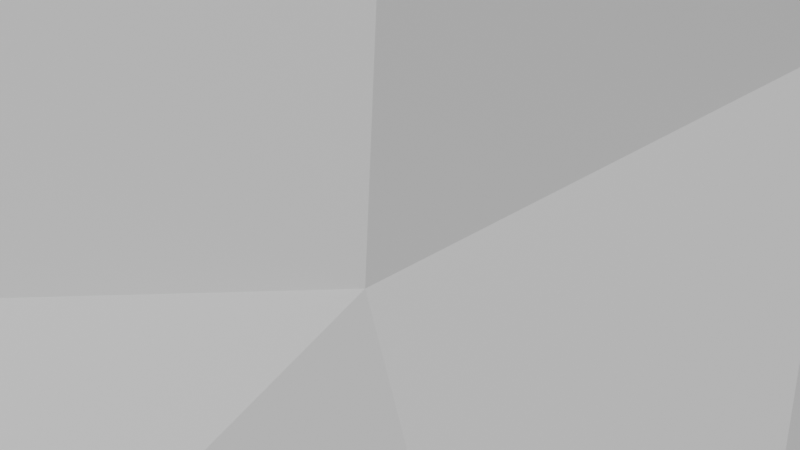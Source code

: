 # Source: mano_part_annotation_2024Nov.blend  (saved by Blender 4.3.34; exported with 4.5.12 LTS)
import bpy
from mathutils import Matrix  # noqa: F401  (used for matrix-valued properties, if any)

bpy.ops.wm.read_factory_settings(use_empty=True)
scene = bpy.context.scene
scene.name = 'Scene'

# ---- collections
col_collection = bpy.data.collections.new('Collection'); scene.collection.children.link(col_collection)

# ---- materials (node trees are filled in below, after node groups)
mat_material_001 = bpy.data.materials.new('Material.001')

# ---- material node trees
mat_material_001.use_nodes = True; mat_material_001.node_tree.nodes.clear()
_N = mat_material_001.node_tree.nodes; _L = mat_material_001.node_tree.links
n0 = _N.new('ShaderNodeBsdfPrincipled'); n0.name = 'Principled BSDF'; n0.location = (10, 300)
n1 = _N.new('ShaderNodeOutputMaterial'); n1.name = 'Material Output'; n1.location = (300, 300)
_L.new(n0.outputs[0], n1.inputs[0])
n1.is_active_output = True

# ---- world
world_world = bpy.data.worlds.new('World'); scene.world = world_world
world_world.use_nodes = True; world_world.node_tree.nodes.clear()
_N = world_world.node_tree.nodes; _L = world_world.node_tree.links
n0 = _N.new('ShaderNodeOutputWorld'); n0.name = 'World Output'; n0.location = (300, 300)
n1 = _N.new('ShaderNodeBackground'); n1.name = 'Background'; n1.location = (10, 300)
n1.inputs[0].default_value = (0.05088, 0.05088, 0.05088, 1.0)
_L.new(n1.outputs[0], n0.inputs[0])
n0.is_active_output = True
world_world.color = (0.05088, 0.05088, 0.05088)
world_world.sun_shadow_jitter_overblur = 0.0

# ---- cameras
cam_camera = bpy.data.cameras.new('Camera')
cam_camera.clip_end = 100.0
cam_camera.ortho_scale = 7.314

# ---- meshes
me_color_left = bpy.data.meshes.new('color-left')
me_color_left.from_pydata([(-45.7, 12.75, -22.74), (-56.33, 16.97, -23.49), (-49.91, 19.95, -33.66), (-40.08, 15.97, -31.23), (-72.46, 22.9, -40.18), (-80.57, 17.16, -46.79), (-66.96, 17.35, -55.58), (-61.84, 22.76, -49.11), (-34.96, 14.84, -39.0), (-44.09, 20.23, -41.11), (-34.25, 7.481, -44.07), (-26.87, 0.5437, -41.77), (-27.43, 8.016, -38.16), (-19.95, -2.757, -39.78), (-33.45, -9.172, -41.45), (-21.17, -11.48, -35.7), (-41.21, -21.63, -17.71), (-44.91, -22.43, -5.195), (-29.02, -21.05, -3.459), (-26.71, -19.64, -16.52), (-39.73, -17.35, 13.69), (-32.82, -19.65, 4.583), (-48.84, -22.13, 2.819), (-54.16, -19.86, 11.27), (-54.47, 8.317, -8.87), (-65.06, 10.42, -7.861), (-62.03, 12.37, -12.97), (-52.14, 9.499, -13.86), (-40.47, -0.1635, -54.79), (-45.08, -4.54, -50.59), (-37.99, -0.8821, -47.38), (-37.59, 4.547, -52.7), (-91.77, 16.55, 0.3332), (-103.6, 10.65, -2.027), (-102.9, 10.18, -7.867), (-92.04, 15.41, -4.301), (-96.36, 12.87, -31.31), (-102.4, 7.51, -26.17), (-106.9, -2.052, -35.59), (-99.02, -0.4905, -39.6), (-89.1, 16.01, -39.14), (-92.35, 4.735, -45.18), (-82.76, 6.482, -50.98), (-69.11, 8.737, -58.89), (-105.2, 8.832, 10.64), (-96.87, 13.35, 14.14), (30.2, 1.801, -35.13), (31.12, 3.439, -29.67), (25.95, 3.625, -29.65), (25.88, 1.794, -34.99), (-98.57, -5.417, 23.32), (-97.12, -15.43, 22.5), (-104.3, -14.27, 22.7), (-105.9, -5.014, 21.57), (-88.86, -5.748, 25.43), (-87.08, -16.32, 21.67), (31.36, -10.81, -36.1), (31.16, -6.343, -38.55), (26.53, -7.724, -38.48), (26.59, -12.11, -35.58), (-30.99, 11.78, -31.56), (-36.08, 11.54, -23.11), (-11.42, 9.217, -28.62), (-22.25, 9.43, -25.27), (-22.12, 8.697, -32.61), (-13.51, 7.02, -34.6), (-32.19, 7.348, -3.686), (-43.95, 7.084, -4.987), (-40.87, 7.331, -10.8), (-27.8, 8.249, -11.09), (-48.22, 9.901, 8.218), (-36.23, 9.593, 8.444), (-39.87, 11.41, 15.91), (-47.9, 12.15, 14.39), (-14.5, 7.646, 6.074), (-5.93, 4.841, 6.358), (-6.855, 3.626, 9.492), (-15.85, 7.095, 9.475), (-111.4, -14.24, 22.43), (-112.6, -5.063, 19.03), (-49.47, -9.558, 30.75), (-55.48, -1.697, 35.66), (-44.63, 0.5407, 39.33), (-41.34, -8.161, 33.16), (-93.95, -23.13, 16.21), (-101.5, -23.03, 18.51), (32.06, -13.4, -30.59), (27.32, -14.18, -29.93), (-81.05, -4.716, -48.77), (-67.57, -0.5388, -57.35), (-91.24, -7.888, -42.72), (-98.37, -11.24, -38.32), (-106.0, -13.51, -37.21), (-18.73, 9.662, -19.08), (-42.5, 9.3, -16.35), (-56.28, 8.364, -4.217), (-61.09, 16.44, 24.95), (-71.68, 16.72, 23.21), (-65.96, 16.76, 14.34), (-57.84, 15.82, 17.77), (-55.92, 8.017, 36.67), (-52.76, 13.86, 32.44), (-43.24, 13.98, 34.23), (-45.71, 9.1, 38.85), (-45.22, -2.942, -60.07), (-52.15, -6.981, -53.12), (-99.31, 4.735, 20.44), (-106.0, 3.847, 16.6), (-113.6, 1.138, 14.39), (-78.44, 14.65, -5.013), (-92.29, 14.91, -7.654), (-91.2, 15.85, -12.45), (-77.3, 14.77, -7.87), (-68.51, 21.9, -25.21), (-82.36, 21.11, -27.83), (-60.2, 24.31, -36.49), (-103.7, 9.319, -16.04), (-112.7, 8.086, -9.827), (-112.3, 6.351, -18.62), (-113.7, 7.338, -0.05164), (-114.0, 5.207, 8.655), (-109.3, -25.84, 20.11), (-110.8, 2.987, -26.4), (-53.54, 21.38, -54.01), (-46.52, 19.81, -58.64), (-41.14, 17.33, -53.46), (-46.98, 19.72, -48.42), (-11.38, -6.146, -38.49), (-11.81, 1.877, -38.41), (-21.72, 4.42, -39.11), (-82.2, 17.59, 6.703), (-86.99, 15.15, 18.09), (-7.482, 8.489, -22.88), (21.82, -12.74, -34.92), (21.58, -8.215, -38.26), (3.579, -7.604, -37.78), (4.749, -13.05, -34.12), (1.882, 1.754, -18.83), (-1.087, 6.104, -23.15), (2.497, 4.276, -23.07), (6.164, 1.356, -18.73), (-12.71, 5.357, 16.64), (-20.04, 8.213, 16.8), (-12.01, -15.05, -14.17), (-14.1, -17.49, -26.96), (-24.57, -17.78, -27.2), (-35.3, 8.168, 3.056), (-24.66, 8.559, 5.118), (-25.8, 8.817, 9.107), (-15.15, 8.844, -15.6), (-5.996, 7.169, -17.1), (-10.29, 7.039, -12.25), (-18.38, 8.102, -10.8), (-67.66, -4.444, 32.73), (-68.49, 7.009, 34.22), (30.48, -1.761, -38.25), (26.0, -2.428, -38.22), (-46.77, 7.858, 1.642), (-38.28, -18.16, -27.3), (-58.14, 9.11, 0.8736), (-24.12, -8.752, 25.1), (-22.9, -2.983, 28.27), (-16.4, -3.087, 27.23), (-16.25, -8.784, 26.57), (21.79, -0.9345, -19.12), (21.88, 3.36, -22.87), (26.62, 2.425, -23.51), (26.9, -1.877, -19.76), (-3.069, 6.678, -28.7), (-5.103, 4.915, -34.66), (1.939, 3.715, -33.92), (2.555, 4.762, -28.16), (-3.914, -0.9337, -37.99), (2.306, -1.411, -37.67), (21.74, -7.554, -18.92), (21.72, -13.99, -23.13), (6.594, -13.2, -21.12), (8.632, -5.883, -18.32), (-68.4, -23.09, 8.812), (-72.2, -19.19, 18.51), (-58.16, -15.88, 21.18), (-44.97, -13.31, 24.22), (-32.43, -9.508, 26.0), (-28.03, -16.07, 16.82), (-62.17, -12.62, 27.36), (-2.286, -6.7, -13.49), (-4.561, -12.76, -19.23), (-6.118, -12.45, -13.11), (-59.73, 11.88, 7.582), (21.04, -2.786, -38.4), (-94.54, -27.21, -25.73), (-94.53, -31.04, -13.5), (-86.09, -29.03, -15.05), (-85.99, -24.23, -27.99), (21.09, 4.99, -29.36), (20.92, 2.842, -35.39), (-20.46, 8.36, 23.52), (-14.42, 5.254, 22.35), (-13.93, 3.294, 25.56), (-19.27, 7.025, 29.11), (-75.46, -16.61, 22.7), (-38.24, 1.261, 41.68), (-35.76, -6.681, 36.51), (-84.54, -22.1, 15.71), (-81.34, -26.11, 7.385), (-90.85, -28.09, 6.914), (-16.58, -16.29, 6.246), (-63.69, -24.73, 1.707), (-77.87, -27.12, 0.6148), (-89.08, -29.53, -0.2802), (-97.15, -31.72, -0.1424), (-98.3, -29.72, 7.709), (22.24, -14.71, -28.79), (27.51, -13.66, -23.43), (-106.6, -33.08, 9.189), (-105.1, -34.55, 0.1342), (-74.7, -27.46, -8.037), (-71.25, -26.41, -17.99), (-61.1, -24.91, -6.573), (-56.47, -23.84, -16.66), (-17.69, -20.33, -3.228), (42.97, -8.11, -21.79), (32.57, -7.98, -20.28), (32.2, -2.168, -20.19), (43.18, -4.065, -20.65), (27.08, -7.954, -19.49), (32.12, -12.52, -24.09), (-53.68, -19.2, -28.53), (-2.374, 3.464, -12.72), (-70.37, -19.53, -31.27), (-46.87, -13.43, -41.92), (-59.8, -12.41, -43.67), (-87.27, -18.61, -36.67), (-75.94, -13.53, -43.93), (-103.4, -22.61, -33.12), (-94.98, -21.04, -34.04), (-66.11, -8.47, -51.34), (41.49, 2.405, -32.8), (41.54, 3.307, -27.39), (-102.5, -29.59, -25.06), (-52.55, 22.71, -43.89), (-69.98, 13.79, 4.289), (-68.24, 11.67, -0.4947), (-77.86, 16.33, 21.45), (-73.14, 17.04, 10.83), (41.4, -0.9934, -36.71), (-2.141, -0.4413, 7.585), (-5.152, -1.766, 8.514), (-58.97, 17.88, -60.16), (-52.12, 17.61, -63.5), (-52.18, 5.012, -67.54), (-53.52, 12.0, -67.34), (-61.15, 10.4, -63.54), (-59.92, 2.717, -62.89), (-78.96, 14.92, -2.638), (-79.54, 15.73, 1.039), (-78.98, -5.011, 29.17), (-79.15, 6.462, 30.3), (-3.701, -7.414, -37.37), (-11.41, -13.14, -34.22), (-3.267, -13.08, -33.31), (4.234, -15.45, -27.69), (0.8155, -1.751, -13.08), (1.379, -4.564, -17.73), (-86.74, 18.68, -19.21), (-73.92, 17.41, -14.48), (-41.07, 16.27, -46.43), (-37.3, 11.8, -51.02), (-22.85, 7.952, -3.911), (-6.597, -14.94, 5.201), (-7.102, -19.12, -2.686), (-13.1, 7.087, -3.687), (42.3, -9.22, -35.61), (41.91, -4.63, -37.5), (-3.901, -15.75, -27.05), (-28.77, 11.1, 16.69), (-13.0, -12.88, 10.07), (-3.773, -8.333, 8.238), (-39.51, 9.405, 40.23), (-103.2, -33.06, -13.1), (32.23, 2.324, -23.41), (41.76, 1.735, -22.82), (42.21, -11.28, -24.62), (41.57, -12.44, -30.35), (-88.52, 6.377, 24.99), (-66.64, 10.6, -3.606), (-58.33, -5.204, -57.71), (-49.33, -0.8895, -64.19), (-6.126, 5.437, -3.316), (-29.51, -6.41, 30.55), (-19.74, -15.01, 19.46), (-12.86, -14.91, 21.53), (-8.299, -14.15, 15.64), (-4.125, -8.972, 11.55), (46.95, -10.44, -24.45), (46.29, -11.73, -30.09), (47.39, -8.959, -35.5), (47.15, -4.789, -37.31), (45.61, -0.725, -36.15), (48.19, -7.514, -21.54), (48.58, -3.863, -20.78), (45.87, 1.469, -22.73), (53.01, -6.509, -21.45), (55.27, -9.857, -24.77), (61.17, -5.858, -36.13), (56.09, -8.462, -35.27), (58.31, -9.043, -33.91), (63.0, -7.594, -34.01), (67.99, -7.06, -32.95), (66.61, -4.87, -35.47), (56.05, -10.42, -30.22), (62.4, -8.827, -29.67), (62.12, -8.31, -25.49), (67.55, -7.842, -25.3), (68.04, -8.499, -29.05), (57.85, -9.702, -26.23), (53.95, -10.99, -30.15), (70.52, -4.612, -33.02), (70.66, -6.901, -31.85), (70.88, -7.543, -28.56), (72.74, -5.078, -28.47), (52.12, -4.268, -37.42), (60.53, -3.381, -36.83), (65.93, -1.795, -34.72), (69.9, -1.875, -32.32), (60.67, 0.2325, -34.8), (65.22, 0.4478, -32.91), (68.5, 0.5476, -30.47), (60.72, 2.762, -31.35), (64.89, 2.091, -30.21), (48.6, 2.253, -32.87), (48.97, -0.4043, -36.27), (67.45, 2.048, -29.35), (72.39, -2.952, -27.66), (60.16, -6.946, -22.67), (66.92, -5.448, -23.12), (59.66, -4.955, -21.47), (66.41, -3.61, -21.59), (71.24, -5.439, -23.86), (70.31, -7.115, -25.66), (44.31, 2.242, -32.26), (44.63, 3.057, -26.58), (48.43, 3.267, -26.82), (60.44, 3.588, -26.69), (49.76, 1.816, -22.84), (53.25, -2.875, -20.78), (60.23, -2.105, -21.07), (60.24, 1.099, -22.27), (65.45, -1.162, -21.76), (64.83, 0.8592, -23.26), (64.93, 2.675, -26.61), (69.07, -0.6173, -23.55), (70.54, -3.267, -23.27), (70.37, -0.2235, -27.05), (67.62, 0.742, -24.01), (68.03, 1.185, -26.93), (34.86, 0.07296, -1.237), (34.21, 1.106, 4.953), (28.83, 0.5288, 3.132), (30.0, -0.4799, -2.036), (34.98, -13.57, -3.493), (35.42, -7.811, -5.474), (31.1, -9.041, -6.487), (30.28, -14.68, -3.123), (33.93, -16.28, 2.385), (28.63, -16.62, 2.668), (25.49, -15.76, -3.979), (25.68, -9.366, -7.222), (4.387, -8.503, -10.32), (4.624, -15.42, -7.572), (1.472, 2.9, 3.463), (2.677, -0.1956, 5.645), (35.36, -2.888, -4.108), (30.87, -3.964, -5.224), (22.9, -1.039, 10.41), (23.36, 2.393, 6.201), (28.68, 0.4153, 8.03), (28.44, -3.592, 11.73), (2.251, 0.1544, -8.346), (0.8849, 2.378, -2.479), (3.791, -3.369, -9.922), (22.81, -7.392, 12.21), (23.01, -14.0, 10.4), (3.759, -15.08, 6.763), (4.021, -8.462, 8.763), (25.72, -3.624, -6.982), (24.2, 2.741, 0.7659), (25.03, 1.101, -3.945), (23.92, -17.14, 2.987), (28.59, -14.34, 10.13), (46.07, -9.635, 13.2), (33.75, -9.438, 12.99), (34.1, -4.321, 12.57), (47.15, -4.837, 14.05), (28.55, -9.169, 12.87), (33.41, -14.26, 9.475), (50.29, 1.15, 2.577), (49.83, 1.8, 8.594), (50.45, -1.617, -0.9316), (4.006, -18.34, -0.3549), (47.25, -11.34, -1.61), (49.27, -5.271, -2.701), (34.1, -0.09514, 9.936), (48.91, -0.674, 12.61), (45.6, -13.17, 10.33), (44.97, -14.92, 3.646), (50.95, -12.51, 10.43), (50.9, -13.89, 4.359), (53.17, -10.44, -1.118), (54.46, -4.943, -1.824), (54.68, -1.402, -0.0499), (51.62, -9.543, 13.36), (52.72, -5.087, 14.65), (52.43, -0.5377, 12.57), (58.48, -8.513, 14.75), (59.47, -11.69, 11.93), (74.01, -7.246, 2.837), (68.31, -8.072, 1.469), (68.51, -10.06, 3.197), (73.77, -9.533, 4.517), (62.66, -10.66, 0.8919), (64.2, -11.37, 2.914), (62.07, -12.61, 6.714), (67.73, -11.29, 7.772), (66.09, -10.74, 12.3), (71.58, -10.96, 13.63), (73.45, -11.75, 9.156), (62.49, -12.09, 10.49), (76.85, -9.437, 6.339), (78.3, -7.253, 6.428), (59.33, -13.18, 5.796), (59.22, -5.777, -1.286), (68.3, -5.034, 1.042), (74.4, -4.075, 3.487), (78.47, -4.684, 8.107), (68.41, -1.439, 3.135), (74.19, -1.624, 5.557), (77.21, -2.643, 9.501), (68.01, 1.393, 6.836), (73.52, 0.4466, 9.159), (56.87, 1.43, 3.972), (58.03, -1.25, 0.2014), (75.61, -0.9974, 10.28), (78.77, -9.361, 10.85), (78.99, -6.147, 12.04), (77.42, -10.51, 10.19), (65.52, -9.857, 14.12), (71.67, -9.338, 15.26), (65.26, -7.787, 15.93), (72.15, -7.392, 16.65), (76.28, -9.321, 14.96), (76.09, -10.51, 13.64), (53.68, 0.8914, 3.53), (52.75, 1.348, 8.914), (55.6, 1.889, 9.341), (66.75, 1.445, 11.77), (55.31, -0.4647, 13.4), (57.65, -5.058, 15.49), (64.85, -5.059, 16.55), (65.71, -1.358, 15.44), (71.78, -5.387, 17.6), (70.61, -2.508, 16.38), (72.08, 0.4118, 12.89), (76.25, -5.425, 16.49), (76.61, -7.748, 15.82), (77.97, -4.159, 12.6), (74.43, -3.003, 16.03), (75.8, -1.706, 12.91), (21.35, 0.6053, 21.08), (19.21, 3.469, 25.52), (14.77, 3.53, 23.88), (17.15, 0.4865, 19.57), (20.75, -12.23, 23.59), (22.3, -8.559, 20.59), (18.5, -8.916, 19.03), (15.92, -12.91, 21.87), (20.26, -12.92, 29.14), (13.58, -13.68, 27.24), (11.08, -14.13, 20.56), (14.37, -9.494, 17.79), (-0.1496, -9.164, 13.25), (-2.105, -14.64, 17.11), (22.18, -3.801, 19.99), (18.69, -4.004, 18.47), (8.076, 2.537, 30.91), (9.298, 4.647, 26.74), (13.13, 3.572, 29.05), (12.32, 1.281, 32.64), (-3.615, 1.429, 12.42), (-7.464, 3.116, 17.21), (-0.3266, -3.049, 11.94), (7.365, -3.328, 33.73), (6.646, -10.41, 32.41), (-7.224, -9.717, 28.87), (-8.174, -3.595, 28.43), (15.17, -4.324, 16.88), (10.9, 4.158, 21.8), (13.85, 0.9802, 17.81), (8.385, -14.16, 26.16), (12.25, -10.12, 33.18), (32.6, -4.782, 39.81), (16.4, -4.211, 36.26), (17.1, 1.218, 34.07), (33.06, -0.452, 39.49), (12.27, -3.855, 35.28), (17.53, -9.959, 34.46), (36.78, 1.733, 26.86), (34.75, 3.962, 31.35), (36.06, -2.119, 24.95), (-5.106, -15.47, 23.58), (-9.046, 1.964, 24.32), (35.64, -9.112, 27.23), (36.08, -5.465, 25.06), (17.61, 3.483, 30.55), (33.63, 3.053, 36.59), (32.33, -8.911, 37.5), (33.26, -11.44, 32.12), (36.84, -7.903, 39.02), (37.69, -10.23, 33.57), (40.28, -8.608, 28.7), (40.78, -4.96, 26.66), (40.73, -1.53, 26.57), (37.46, -4.074, 41.36), (38.05, -0.294, 40.94), (36.36, 2.976, 37.06), (41.79, -3.315, 42.65), (43.74, -7.881, 40.8), (58.79, -6.147, 33.88), (53.35, -6.493, 32.13), (53.2, -7.11, 33.21), (58.62, -7.335, 35.16), (47.02, -8.542, 31.38), (48.48, -8.681, 32.82), (46.54, -9.402, 36.06), (52.55, -8.894, 38.15), (50.13, -5.961, 42.75), (55.15, -5.987, 43.67), (57.73, -8.894, 39.66), (45.86, -8.019, 40.16), (61.16, -7.195, 37.11), (62.48, -6.759, 35.79), (44.21, -9.76, 35.55), (46.23, -5.163, 28.08), (53.52, -4.138, 30.44), (59.21, -3.509, 32.05), (62.26, -3.113, 35.17), (52.96, -0.3725, 30.76), (58.19, -0.5182, 32.69), (61.01, -0.2566, 35.45), (52.03, 2.323, 32.36), (56.8, 1.943, 34.34), (42.21, 1.895, 29.11), (44.43, -1.419, 27.62), (59.46, 1.303, 36.12), (62.34, -6.664, 40.56), (62.49, -2.427, 40.67), (60.8, -7.343, 40.2), (48.96, -4.884, 43.73), (55.33, -4.243, 45.33), (48.21, -2.201, 44.15), (54.73, -1.528, 45.62), (59.37, -5.119, 44.52), (58.96, -5.983, 43.72), (39.17, 1.811, 28.3), (37.37, 3.774, 32.47), (40.48, 3.915, 33.04), (51.03, 4.21, 36.3), (39.41, 3.326, 37.59), (42.34, 0.1535, 42.01), (48.54, 0.7427, 42.95), (49.75, 3.226, 40.51), (54.45, 0.9227, 44.33), (53.97, 2.396, 41.94), (55.79, 3.771, 37.73), (58.33, 0.2083, 43.29), (59.16, -2.303, 44.69), (61.15, 0.3589, 39.81), (57.36, 1.961, 41.71), (59.35, 2.055, 38.99), (-9.2, 3.597, 21.21), (-1.191, 5.035, 48.08), (-2.603, 8.064, 50.39), (-6.312, 8.388, 48.87), (-5.124, 5.968, 45.81), (-4.971, -5.095, 51.22), (-2.141, -2.38, 48.67), (-5.865, -2.549, 46.04), (-8.662, -5.299, 48.61), (-7.893, -4.634, 55.34), (-11.62, -4.482, 53.05), (-11.27, -5.801, 46.81), (-8.903, -2.65, 43.83), (-20.57, -2.787, 33.79), (-24.28, -6.161, 36.33), (-34.15, 8.392, 41.63), (-31.81, 11.82, 37.31), (-25.38, 10.1, 41.36), (-28.2, 8.209, 44.47), (-1.063, 1.276, 47.67), (-4.416, 1.991, 44.88), (-15.83, 8.677, 53.43), (-12.8, 10.33, 50.21), (-8.533, 9.99, 51.92), (-11.03, 9.073, 55.76), (-27.44, 11.29, 33.76), (-24.54, 9.819, 30.52), (-20.91, 8.232, 33.29), (-22.11, 9.807, 37.88), (-18.15, 3.914, 31.7), (-17.17, 5.196, 55.33), (-17.33, -0.6621, 55.17), (-31.64, -0.4493, 46.14), (-31.13, 4.346, 45.56), (-7.261, 1.764, 42.75), (-9.867, 9.269, 47.04), (-8.06, 6.609, 44.04), (-14.68, -5.344, 51.63), (-13.42, -0.1779, 57.13), (-1.507, 5.297, 64.39), (-9.581, 5.54, 59.76), (-7.228, 9.115, 57.46), (-0.1546, 7.729, 63.02), (-13.16, 5.379, 57.66), (-9.602, -0.2005, 59.37), (6.426, 4.92, 53.22), (4.005, 8.32, 56.3), (6.522, 1.713, 52.62), (-28.32, -6.429, 41.89), (3.551, -4.038, 56.27), (6.143, -1.54, 53.73), (-4.565, 9.502, 53.67), (1.719, 9.009, 60.0), (-1.733, 0.879, 64.1), (-0.1482, -3.828, 60.6), (2.408, 0.9303, 66.15), (3.898, -3.395, 62.15), (8.071, -3.074, 57.62), (9.072, -0.5178, 55.08), (9.302, 2.534, 54.11), (2.307, 5.392, 66.41), (3.11, 7.908, 64.72), (4.122, 9.285, 61.32), (6.277, 5.62, 68.31), (8.445, 1.317, 68.31), (21.18, 2.567, 63.82), (17.91, 1.448, 61.72), (17.46, 0.9448, 62.73), (21.1, 1.667, 64.49), (13.31, -1.032, 60.41), (13.78, -0.812, 62.02), (11.03, -1.1, 64.32), (15.57, 0.1159, 66.55), (13.51, 3.183, 70.45), (17.37, 3.742, 71.79), (18.81, 0.7051, 68.41), (10.4, 0.7055, 68.1), (22.89, 1.697, 66.56), (24.06, 2.417, 66.38), (9.45, -2.114, 63.74), (13.23, 1.174, 56.91), (18.99, 3.226, 60.33), (22.85, 4.134, 63.39), (24.53, 4.624, 66.7), (17.98, 5.436, 59.35), (22.73, 6.428, 62.9), (24.2, 6.931, 66.17), (16.45, 8.423, 59.59), (21.1, 8.557, 63.18), (10.45, 7.288, 56.13), (12.3, 4.171, 55.82), (22.8, 8.052, 65.81), (23.09, 2.638, 70.17), (23.69, 5.529, 69.79), (21.9, 1.628, 70.13), (12.74, 4.295, 70.93), (17.45, 5.204, 72.55), (12.0, 6.775, 70.78), (17.59, 7.369, 72.16), (20.93, 4.563, 72.43), (20.07, 3.074, 71.71), (8.668, 6.298, 54.95), (6.147, 8.495, 57.44), (8.049, 9.416, 58.9), (14.24, 10.63, 62.0), (6.151, 9.888, 62.89), (5.705, 8.155, 66.37), (12.0, 9.002, 69.11), (12.72, 10.73, 66.23), (18.05, 9.093, 70.82), (18.24, 10.55, 68.1), (19.34, 10.5, 65.07), (21.68, 8.008, 70.34), (21.7, 6.638, 71.68), (23.24, 7.373, 68.83), (21.31, 9.191, 68.78), (22.05, 8.891, 67.38), (-33.76, 4.986, 43.63), (-34.63, 2.15, -67.19), (-31.27, 3.889, -62.87), (-32.79, 19.99, -63.23), (-29.06, 14.8, -60.51), (-37.08, 21.44, -68.18), (-42.8, 14.39, -74.21), (-41.31, 18.94, -71.43), (-28.56, 8.828, -60.36), (-38.9, 2.719, -71.53), (-42.69, 7.716, -74.63), (-32.16, 3.386, -75.51), (-35.99, 8.767, -78.91), (-36.25, 15.6, -79.33), (-35.29, 20.86, -75.61), (-32.83, 23.21, -71.99), (-28.52, 3.4, -69.91), (-25.69, 5.539, -65.51), (-24.7, 11.26, -62.4), (-20.75, 5.358, -72.16), (-16.52, 8.067, -81.2), (-12.04, 23.27, -91.84), (-17.74, 22.82, -88.14), (-16.87, 20.08, -89.06), (-12.15, 20.66, -92.86), (-21.88, 19.67, -86.38), (-19.88, 18.2, -86.93), (-19.15, 13.22, -85.25), (-14.88, 13.86, -88.59), (-15.72, 9.917, -83.14), (-11.91, 10.18, -84.36), (-10.48, 14.34, -91.86), (-9.154, 19.07, -95.11), (-6.526, 15.12, -94.38), (-7.266, 21.7, -94.07), (-20.73, 12.05, -85.88), (-26.61, 23.08, -81.67), (-18.68, 25.3, -85.15), (-11.41, 25.57, -88.67), (-5.954, 23.25, -91.35), (-17.61, 26.74, -80.74), (-10.71, 25.83, -84.05), (-5.724, 23.18, -86.05), (-15.54, 25.55, -76.27), (-9.549, 24.18, -80.45), (-26.4, 23.13, -68.91), (-27.96, 25.04, -75.3), (-6.405, 22.49, -83.19), (-3.716, 16.36, -94.1), (-2.231, 18.1, -90.91), (-11.03, 8.582, -81.25), (-7.723, 10.13, -87.74), (-6.116, 9.918, -84.82), (-10.9, 8.524, -77.03), (-5.051, 10.63, -82.04), (-3.244, 11.93, -89.52), (-5.848, 11.67, -91.16), (-29.99, 21.91, -66.54), (-27.23, 17.07, -62.84), (-23.8, 18.08, -64.94), (-13.37, 20.72, -71.93), (-20.58, 12.58, -64.43), (-19.69, 7.449, -67.85), (-10.45, 10.54, -73.65), (-11.31, 14.86, -71.32), (-5.05, 13.31, -79.32), (-5.999, 16.03, -78.01), (-7.473, 20.8, -78.38), (-2.785, 15.66, -83.58), (-2.138, 13.25, -86.5), (-2.908, 19.33, -86.13), (-4.263, 17.1, -81.45), (-4.733, 19.93, -82.69), (-37.62, 13.52, 35.16), (-33.94, 13.92, 29.81), (-41.15, 14.94, 29.34), (-50.96, 15.76, 27.26), (-61.3, 14.09, 30.41), (-49.0, 14.69, 20.86), (-39.07, 13.89, 23.47), (-28.88, 11.74, 24.55), (-55.42, 12.86, 12.74)], [], [(3, 2, 0), (0, 2, 1), (4, 7, 5), (5, 7, 6), (8, 9, 3), (3, 9, 2), (8, 12, 10), (10, 12, 11), (13, 15, 11), (11, 15, 14), (19, 18, 16), (16, 18, 17), (23, 22, 20), (20, 22, 21), (27, 26, 24), (24, 26, 25), (31, 30, 28), (28, 30, 29), (32, 35, 33), (33, 35, 34), (36, 39, 37), (37, 39, 38), (40, 5, 41), (41, 5, 42), (5, 6, 42), (42, 6, 43), (44, 45, 33), (33, 45, 32), (49, 48, 46), (46, 48, 47), (53, 52, 50), (50, 52, 51), (50, 51, 54), (54, 51, 55), (59, 58, 56), (56, 58, 57), (0, 61, 3), (3, 61, 60), (65, 64, 62), (62, 64, 63), (69, 68, 66), (66, 68, 67), (73, 72, 70), (70, 72, 71), (77, 76, 74), (74, 76, 75), (79, 78, 53), (53, 78, 52), (83, 82, 80), (80, 82, 81), (84, 51, 85), (85, 51, 52), (87, 59, 86), (86, 59, 56), (43, 89, 42), (42, 89, 88), (90, 41, 88), (88, 41, 42), (92, 38, 91), (91, 38, 39), (68, 69, 63), (63, 69, 93), (3, 60, 8), (8, 60, 12), (24, 68, 27), (27, 68, 94), (68, 24, 67), (67, 24, 95), (99, 98, 96), (96, 98, 97), (100, 103, 101), (101, 103, 102), (28, 29, 104), (104, 29, 105), (107, 53, 106), (106, 53, 50), (108, 79, 107), (107, 79, 53), (112, 111, 109), (109, 111, 110), (115, 4, 113), (113, 4, 114), (114, 4, 40), (40, 4, 5), (35, 110, 34), (34, 110, 116), (34, 116, 117), (117, 116, 118), (33, 34, 119), (119, 34, 117), (33, 119, 44), (44, 119, 120), (126, 125, 123), (123, 125, 124), (129, 128, 13), (13, 128, 127), (131, 130, 45), (45, 130, 32), (63, 93, 62), (62, 93, 132), (133, 136, 134), (134, 136, 135), (140, 139, 137), (137, 139, 138), (142, 141, 77), (77, 141, 76), (143, 19, 144), (144, 19, 145), (71, 148, 146), (146, 148, 147), (152, 151, 149), (149, 151, 150), (103, 100, 82), (82, 100, 81), (100, 154, 81), (81, 154, 153), (58, 156, 57), (57, 156, 155), (66, 67, 146), (146, 67, 157), (158, 14, 145), (145, 14, 15), (159, 157, 95), (95, 157, 67), (64, 65, 129), (129, 65, 128), (163, 162, 160), (160, 162, 161), (167, 166, 164), (164, 166, 165), (171, 170, 168), (168, 170, 169), (169, 170, 172), (172, 170, 173), (177, 176, 174), (174, 176, 175), (23, 180, 178), (178, 180, 179), (183, 182, 20), (20, 182, 181), (153, 184, 81), (81, 184, 80), (185, 187, 186), (186, 187, 143), (188, 70, 159), (159, 70, 157), (58, 134, 156), (156, 134, 189), (139, 171, 138), (138, 171, 168), (70, 71, 157), (157, 71, 146), (193, 192, 190), (190, 192, 191), (166, 48, 165), (165, 48, 194), (156, 189, 49), (49, 189, 195), (196, 199, 197), (197, 199, 198), (180, 23, 181), (181, 23, 20), (16, 158, 19), (19, 158, 145), (184, 180, 80), (80, 180, 181), (180, 184, 179), (179, 184, 200), (83, 202, 82), (82, 202, 201), (84, 205, 203), (203, 205, 204), (20, 21, 183), (183, 21, 206), (22, 23, 207), (207, 23, 178), (204, 208, 178), (178, 208, 207), (205, 209, 204), (204, 209, 208), (209, 205, 210), (210, 205, 211), (203, 204, 179), (179, 204, 178), (212, 87, 175), (175, 87, 213), (205, 84, 211), (211, 84, 85), (192, 217, 216), (219, 218, 217), (217, 218, 216), (16, 17, 219), (219, 17, 218), (143, 220, 19), (19, 220, 18), (221, 224, 222), (222, 224, 223), (213, 225, 175), (175, 225, 174), (87, 86, 213), (213, 86, 226), (158, 16, 227), (227, 16, 219), (133, 59, 212), (212, 59, 87), (151, 228, 150), (150, 228, 137), (210, 191, 209), (209, 191, 192), (192, 193, 217), (217, 193, 229), (229, 231, 227), (227, 231, 230), (88, 233, 90), (90, 233, 232), (234, 92, 235), (235, 92, 91), (236, 231, 233), (233, 231, 229), (238, 237, 47), (47, 237, 46), (235, 190, 234), (234, 190, 239), (240, 7, 115), (115, 7, 4), (159, 242, 188), (188, 242, 241), (98, 244, 97), (97, 244, 243), (237, 245, 46), (46, 245, 155), (247, 246, 76), (76, 246, 75), (123, 124, 248), (248, 124, 249), (253, 252, 250), (250, 252, 251), (110, 35, 109), (109, 35, 254), (255, 254, 32), (32, 254, 35), (256, 153, 257), (257, 153, 154), (138, 168, 132), (132, 168, 62), (65, 62, 169), (169, 62, 168), (65, 169, 128), (128, 169, 172), (258, 127, 172), (172, 127, 128), (260, 259, 258), (258, 259, 127), (212, 261, 133), (133, 261, 136), (186, 263, 185), (185, 263, 262), (265, 264, 112), (112, 264, 111), (10, 267, 266), (193, 232, 229), (229, 232, 233), (66, 268, 69), (69, 268, 152), (140, 177, 164), (164, 177, 174), (69, 152, 93), (93, 152, 149), (206, 220, 269), (269, 220, 270), (151, 152, 271), (271, 152, 268), (107, 44, 108), (108, 44, 120), (156, 49, 155), (155, 49, 46), (273, 272, 57), (57, 272, 56), (260, 274, 259), (259, 274, 144), (77, 148, 142), (142, 148, 275), (271, 268, 74), (74, 268, 147), (277, 276, 269), (269, 276, 206), (49, 195, 48), (48, 195, 194), (58, 59, 134), (134, 59, 133), (82, 201, 103), (103, 201, 278), (74, 147, 77), (77, 147, 148), (276, 277, 247), (247, 277, 246), (80, 181, 83), (83, 181, 182), (281, 238, 280), (280, 238, 47), (221, 222, 282), (282, 222, 226), (167, 225, 223), (223, 225, 222), (224, 281, 223), (223, 281, 280), (225, 167, 174), (174, 167, 164), (228, 262, 137), (137, 262, 263), (259, 15, 127), (127, 15, 13), (219, 217, 227), (227, 217, 229), (282, 226, 283), (283, 226, 86), (145, 15, 144), (144, 15, 259), (154, 97, 257), (257, 97, 243), (245, 273, 155), (155, 273, 57), (54, 284, 50), (50, 284, 106), (95, 285, 159), (159, 285, 242), (89, 236, 88), (88, 236, 233), (284, 131, 106), (106, 131, 45), (252, 248, 251), (251, 248, 249), (24, 25, 95), (95, 25, 285), (287, 104, 286), (286, 104, 105), (228, 151, 288), (288, 151, 271), (137, 138, 150), (150, 138, 132), (161, 289, 160), (160, 289, 182), (292, 291, 276), (276, 291, 290), (93, 149, 132), (132, 149, 150), (261, 176, 274), (274, 176, 186), (274, 186, 144), (144, 186, 143), (272, 283, 56), (56, 283, 86), (134, 135, 189), (189, 135, 173), (110, 111, 116), (116, 111, 37), (116, 37, 118), (118, 37, 122), (36, 37, 264), (264, 37, 111), (250, 287, 253), (253, 287, 286), (14, 158, 230), (230, 158, 227), (213, 226, 225), (225, 226, 222), (268, 66, 147), (147, 66, 146), (166, 167, 280), (280, 167, 223), (161, 162, 199), (199, 162, 198), (106, 45, 107), (107, 45, 44), (48, 166, 47), (47, 166, 280), (291, 163, 290), (290, 163, 160), (37, 38, 122), (247, 293, 276), (276, 293, 292), (283, 295, 282), (282, 295, 294), (296, 295, 272), (272, 295, 283), (273, 297, 272), (272, 297, 296), (245, 298, 273), (273, 298, 297), (282, 294, 221), (221, 294, 299), (221, 299, 224), (224, 299, 300), (300, 301, 224), (224, 301, 281), (302, 299, 303), (303, 299, 294), (307, 306, 304), (304, 306, 305), (304, 309, 307), (307, 309, 308), (307, 311, 306), (306, 311, 310), (314, 313, 311), (311, 313, 312), (312, 315, 311), (311, 315, 310), (315, 303, 310), (310, 303, 316), (314, 311, 308), (308, 311, 307), (317, 320, 318), (318, 320, 319), (318, 308, 317), (317, 308, 309), (310, 316, 306), (306, 316, 305), (295, 296, 316), (316, 296, 305), (305, 296, 321), (321, 296, 297), (304, 305, 322), (322, 305, 321), (309, 304, 323), (323, 304, 322), (295, 316, 294), (294, 316, 303), (317, 309, 324), (324, 309, 323), (326, 323, 325), (325, 323, 322), (323, 326, 324), (324, 326, 327), (329, 326, 328), (328, 326, 325), (331, 330, 325), (325, 330, 328), (326, 329, 327), (327, 329, 332), (322, 321, 325), (325, 321, 331), (298, 331, 297), (297, 331, 321), (324, 333, 317), (317, 333, 320), (303, 315, 334), (334, 315, 312), (334, 312, 335), (335, 312, 313), (336, 302, 334), (334, 302, 303), (335, 337, 334), (334, 337, 336), (335, 313, 338), (338, 313, 339), (340, 298, 237), (237, 298, 245), (301, 341, 281), (281, 341, 238), (237, 238, 340), (340, 238, 341), (340, 341, 330), (330, 341, 342), (330, 342, 328), (328, 342, 343), (344, 342, 301), (301, 342, 341), (331, 298, 330), (330, 298, 340), (345, 344, 300), (300, 344, 301), (299, 302, 300), (300, 302, 345), (302, 336, 345), (345, 336, 346), (346, 347, 345), (345, 347, 344), (348, 349, 346), (346, 349, 347), (347, 343, 344), (344, 343, 342), (343, 347, 350), (350, 347, 349), (336, 337, 346), (346, 337, 348), (348, 337, 351), (351, 337, 352), (355, 354, 353), (353, 354, 351), (349, 348, 354), (354, 348, 351), (351, 352, 353), (353, 352, 333), (320, 333, 338), (338, 333, 352), (337, 335, 352), (352, 335, 338), (350, 329, 343), (343, 329, 328), (355, 332, 350), (350, 332, 329), (355, 350, 354), (354, 350, 349), (353, 327, 355), (355, 327, 332), (333, 324, 353), (353, 324, 327), (319, 314, 318), (318, 314, 308), (319, 320, 339), (339, 320, 338), (313, 314, 339), (339, 314, 319), (136, 260, 135), (135, 260, 258), (164, 165, 140), (140, 165, 139), (195, 170, 194), (194, 170, 171), (189, 173, 195), (195, 173, 170), (186, 176, 263), (263, 176, 177), (165, 194, 139), (139, 194, 171), (274, 260, 261), (261, 260, 136), (137, 263, 140), (140, 263, 177), (261, 212, 176), (176, 212, 175), (172, 173, 258), (258, 173, 135), (359, 358, 356), (356, 358, 357), (363, 362, 360), (360, 362, 361), (365, 363, 364), (364, 363, 360), (366, 369, 367), (367, 369, 368), (371, 370, 246), (246, 370, 75), (362, 373, 361), (361, 373, 372), (377, 376, 374), (374, 376, 375), (288, 379, 228), (228, 379, 378), (228, 378, 262), (262, 378, 380), (384, 383, 381), (381, 383, 382), (362, 367, 373), (373, 367, 385), (75, 370, 288), (288, 370, 379), (376, 358, 375), (375, 358, 386), (373, 385, 359), (359, 385, 387), (388, 365, 382), (382, 365, 389), (393, 392, 390), (390, 392, 391), (382, 389, 381), (381, 389, 394), (365, 364, 389), (389, 364, 395), (363, 365, 366), (366, 365, 388), (397, 396, 357), (357, 396, 356), (396, 398, 356), (356, 398, 372), (388, 399, 366), (366, 399, 369), (371, 384, 374), (374, 384, 381), (373, 359, 372), (372, 359, 356), (401, 400, 361), (361, 400, 360), (359, 387, 358), (358, 387, 386), (362, 363, 367), (367, 363, 366), (403, 397, 402), (402, 397, 357), (390, 391, 404), (404, 391, 395), (377, 394, 392), (392, 394, 391), (392, 393, 402), (402, 393, 403), (394, 377, 381), (381, 377, 374), (404, 395, 405), (405, 395, 364), (398, 401, 372), (372, 401, 361), (383, 269, 399), (399, 269, 270), (400, 405, 360), (360, 405, 364), (367, 368, 385), (385, 368, 380), (389, 395, 394), (394, 395, 391), (376, 377, 402), (402, 377, 392), (358, 376, 357), (357, 376, 402), (405, 407, 404), (404, 407, 406), (408, 407, 400), (400, 407, 405), (409, 408, 401), (401, 408, 400), (410, 409, 398), (398, 409, 401), (404, 406, 390), (390, 406, 411), (390, 411, 393), (393, 411, 412), (413, 403, 412), (412, 403, 393), (414, 411, 415), (415, 411, 406), (419, 418, 416), (416, 418, 417), (418, 421, 417), (417, 421, 420), (418, 423, 421), (421, 423, 422), (426, 425, 423), (423, 425, 424), (424, 427, 423), (423, 427, 422), (426, 423, 419), (419, 423, 418), (419, 416, 428), (428, 416, 429), (422, 430, 421), (421, 430, 420), (407, 408, 430), (430, 408, 420), (420, 408, 431), (431, 408, 409), (417, 420, 432), (432, 420, 431), (433, 416, 432), (432, 416, 417), (427, 415, 422), (422, 415, 430), (407, 430, 406), (406, 430, 415), (416, 433, 429), (429, 433, 434), (436, 433, 435), (435, 433, 432), (433, 436, 434), (434, 436, 437), (439, 436, 438), (438, 436, 435), (441, 440, 435), (435, 440, 438), (437, 436, 442), (442, 436, 439), (431, 441, 432), (432, 441, 435), (410, 441, 409), (409, 441, 431), (434, 444, 429), (429, 444, 443), (429, 443, 428), (428, 443, 445), (415, 427, 446), (446, 427, 424), (425, 447, 424), (424, 447, 446), (448, 414, 446), (446, 414, 415), (449, 448, 447), (447, 448, 446), (425, 451, 447), (447, 451, 450), (445, 443, 451), (451, 443, 450), (452, 410, 396), (396, 410, 398), (413, 453, 403), (403, 453, 397), (396, 397, 452), (452, 397, 453), (452, 453, 440), (440, 453, 454), (440, 454, 438), (438, 454, 455), (456, 454, 413), (413, 454, 453), (440, 441, 452), (452, 441, 410), (457, 456, 412), (412, 456, 413), (411, 414, 412), (412, 414, 457), (457, 414, 458), (458, 414, 448), (458, 459, 457), (457, 459, 456), (460, 461, 458), (458, 461, 459), (459, 455, 456), (456, 455, 454), (455, 459, 462), (462, 459, 461), (449, 460, 448), (448, 460, 458), (460, 449, 463), (463, 449, 464), (467, 466, 465), (465, 466, 463), (461, 460, 466), (466, 460, 463), (463, 464, 465), (465, 464, 444), (443, 444, 450), (450, 444, 464), (449, 447, 464), (464, 447, 450), (462, 439, 455), (455, 439, 438), (467, 442, 462), (462, 442, 439), (467, 462, 466), (466, 462, 461), (465, 437, 467), (467, 437, 442), (444, 434, 465), (465, 434, 437), (445, 426, 428), (428, 426, 419), (425, 426, 451), (451, 426, 445), (369, 187, 368), (368, 187, 185), (374, 375, 371), (371, 375, 370), (387, 378, 386), (386, 378, 379), (385, 380, 387), (387, 380, 378), (269, 383, 277), (277, 383, 384), (375, 386, 370), (370, 386, 379), (399, 270, 369), (369, 270, 187), (246, 277, 371), (371, 277, 384), (399, 388, 383), (383, 388, 382), (262, 380, 185), (185, 380, 368), (220, 143, 270), (270, 143, 187), (21, 18, 206), (206, 18, 220), (22, 17, 21), (21, 17, 18), (207, 218, 22), (22, 218, 17), (468, 471, 469), (469, 471, 470), (475, 474, 472), (472, 474, 473), (477, 475, 476), (476, 475, 472), (481, 480, 478), (478, 480, 479), (474, 483, 473), (473, 483, 482), (487, 486, 484), (484, 486, 485), (141, 489, 76), (76, 489, 488), (76, 488, 247), (247, 488, 490), (494, 493, 491), (491, 493, 492), (474, 479, 483), (483, 479, 495), (470, 496, 486), (486, 496, 485), (483, 495, 471), (471, 495, 497), (498, 477, 492), (492, 477, 499), (500, 503, 501), (501, 503, 502), (492, 499, 491), (491, 499, 504), (477, 476, 499), (499, 476, 505), (475, 477, 478), (478, 477, 498), (507, 506, 469), (469, 506, 468), (506, 508, 468), (468, 508, 482), (509, 481, 498), (498, 481, 478), (510, 494, 484), (484, 494, 491), (482, 483, 468), (468, 483, 471), (512, 511, 473), (473, 511, 472), (471, 497, 470), (470, 497, 496), (474, 475, 479), (479, 475, 478), (514, 507, 513), (513, 507, 469), (500, 501, 515), (515, 501, 505), (502, 487, 501), (501, 487, 504), (503, 514, 502), (502, 514, 513), (504, 487, 491), (491, 487, 484), (515, 505, 516), (516, 505, 476), (508, 512, 482), (482, 512, 473), (509, 493, 291), (291, 493, 163), (511, 516, 472), (472, 516, 476), (479, 480, 495), (495, 480, 490), (499, 505, 504), (504, 505, 501), (486, 487, 513), (513, 487, 502), (470, 486, 469), (469, 486, 513), (516, 518, 515), (515, 518, 517), (519, 518, 511), (511, 518, 516), (520, 519, 512), (512, 519, 511), (521, 520, 508), (508, 520, 512), (515, 517, 500), (500, 517, 522), (500, 522, 503), (503, 522, 523), (523, 524, 503), (503, 524, 514), (525, 522, 526), (526, 522, 517), (530, 529, 527), (527, 529, 528), (529, 532, 528), (528, 532, 531), (529, 534, 532), (532, 534, 533), (537, 536, 534), (534, 536, 535), (535, 538, 534), (534, 538, 533), (537, 534, 530), (530, 534, 529), (527, 540, 530), (530, 540, 539), (541, 531, 533), (533, 531, 532), (518, 519, 541), (541, 519, 531), (531, 519, 542), (542, 519, 520), (528, 531, 543), (543, 531, 542), (527, 528, 544), (544, 528, 543), (533, 538, 541), (541, 538, 526), (518, 541, 517), (517, 541, 526), (540, 527, 545), (545, 527, 544), (546, 547, 543), (543, 547, 544), (547, 548, 544), (544, 548, 545), (549, 550, 546), (546, 550, 547), (546, 552, 549), (549, 552, 551), (548, 547, 553), (553, 547, 550), (543, 542, 546), (546, 542, 552), (521, 552, 520), (520, 552, 542), (545, 555, 540), (540, 555, 554), (540, 554, 539), (539, 554, 556), (526, 538, 557), (557, 538, 535), (536, 558, 535), (535, 558, 557), (559, 525, 557), (557, 525, 526), (558, 560, 557), (557, 560, 559), (558, 536, 561), (561, 536, 562), (556, 554, 562), (562, 554, 561), (563, 521, 506), (506, 521, 508), (524, 564, 514), (514, 564, 507), (506, 507, 563), (563, 507, 564), (563, 564, 551), (551, 564, 565), (551, 565, 549), (549, 565, 566), (567, 565, 524), (524, 565, 564), (552, 521, 551), (551, 521, 563), (568, 567, 523), (523, 567, 524), (522, 525, 523), (523, 525, 568), (525, 559, 568), (568, 559, 569), (569, 570, 568), (568, 570, 567), (571, 572, 569), (569, 572, 570), (570, 566, 567), (567, 566, 565), (566, 570, 573), (573, 570, 572), (560, 571, 559), (559, 571, 569), (571, 560, 574), (574, 560, 575), (578, 577, 576), (576, 577, 574), (572, 571, 577), (577, 571, 574), (574, 575, 576), (576, 575, 555), (554, 555, 561), (561, 555, 575), (560, 558, 575), (575, 558, 561), (573, 550, 566), (566, 550, 549), (578, 553, 573), (573, 553, 550), (578, 573, 577), (577, 573, 572), (548, 553, 576), (576, 553, 578), (555, 545, 576), (576, 545, 548), (556, 537, 539), (539, 537, 530), (536, 537, 562), (562, 537, 556), (292, 293, 481), (481, 293, 480), (484, 485, 510), (510, 485, 579), (497, 488, 496), (496, 488, 489), (495, 490, 497), (497, 490, 488), (162, 163, 494), (494, 163, 493), (579, 485, 489), (489, 485, 496), (291, 292, 509), (509, 292, 481), (198, 162, 510), (510, 162, 494), (498, 492, 509), (509, 492, 493), (247, 490, 293), (293, 490, 480), (583, 582, 580), (580, 582, 581), (587, 586, 584), (584, 586, 585), (589, 587, 588), (588, 587, 584), (593, 592, 590), (590, 592, 591), (594, 597, 595), (595, 597, 596), (586, 599, 585), (585, 599, 598), (600, 603, 601), (601, 603, 602), (604, 607, 605), (605, 607, 606), (605, 606, 199), (199, 606, 608), (609, 612, 610), (610, 612, 611), (599, 586, 613), (613, 586, 591), (595, 596, 604), (604, 596, 607), (582, 614, 602), (602, 614, 601), (599, 613, 583), (583, 613, 615), (589, 617, 616), (616, 617, 610), (621, 620, 618), (618, 620, 619), (617, 622, 610), (610, 622, 609), (589, 588, 617), (617, 588, 623), (587, 589, 590), (590, 589, 616), (625, 624, 581), (581, 624, 580), (624, 626, 580), (580, 626, 598), (627, 593, 616), (616, 593, 590), (600, 597, 609), (609, 597, 612), (599, 583, 598), (598, 583, 580), (629, 628, 585), (585, 628, 584), (583, 615, 582), (582, 615, 614), (586, 587, 591), (591, 587, 590), (631, 625, 630), (630, 625, 581), (618, 619, 632), (632, 619, 623), (620, 603, 619), (619, 603, 622), (621, 631, 620), (620, 631, 630), (609, 622, 600), (600, 622, 603), (632, 623, 633), (633, 623, 588), (626, 629, 598), (598, 629, 585), (611, 201, 627), (627, 201, 202), (628, 633, 584), (584, 633, 588), (591, 592, 613), (613, 592, 608), (617, 623, 622), (622, 623, 619), (630, 602, 620), (620, 602, 603), (581, 582, 630), (630, 582, 602), (633, 635, 632), (632, 635, 634), (636, 635, 628), (628, 635, 633), (637, 636, 629), (629, 636, 628), (638, 637, 626), (626, 637, 629), (632, 634, 618), (618, 634, 639), (618, 639, 621), (621, 639, 640), (640, 641, 621), (621, 641, 631), (639, 634, 642), (642, 634, 643), (644, 647, 645), (645, 647, 646), (646, 649, 645), (645, 649, 648), (646, 651, 649), (649, 651, 650), (651, 654, 652), (652, 654, 653), (652, 655, 651), (651, 655, 650), (654, 651, 647), (647, 651, 646), (647, 644, 656), (656, 644, 657), (658, 648, 650), (650, 648, 649), (635, 636, 658), (658, 636, 648), (648, 636, 659), (659, 636, 637), (648, 659, 645), (645, 659, 660), (661, 644, 660), (660, 644, 645), (650, 655, 658), (658, 655, 643), (635, 658, 634), (634, 658, 643), (644, 661, 657), (657, 661, 662), (663, 664, 660), (660, 664, 661), (664, 665, 661), (661, 665, 662), (666, 667, 663), (663, 667, 664), (663, 669, 666), (666, 669, 668), (665, 664, 670), (670, 664, 667), (660, 659, 663), (663, 659, 669), (638, 669, 637), (637, 669, 659), (672, 671, 662), (662, 671, 657), (657, 671, 656), (656, 671, 673), (643, 655, 674), (674, 655, 652), (675, 674, 653), (653, 674, 652), (674, 676, 643), (643, 676, 642), (675, 677, 674), (674, 677, 676), (653, 679, 675), (675, 679, 678), (673, 671, 679), (679, 671, 678), (680, 638, 624), (624, 638, 626), (641, 681, 631), (631, 681, 625), (680, 624, 681), (681, 624, 625), (681, 682, 680), (680, 682, 668), (682, 683, 668), (668, 683, 666), (684, 682, 641), (641, 682, 681), (669, 638, 668), (668, 638, 680), (685, 684, 640), (640, 684, 641), (640, 639, 685), (685, 639, 642), (685, 642, 686), (686, 642, 676), (686, 687, 685), (685, 687, 684), (688, 689, 686), (686, 689, 687), (687, 683, 684), (684, 683, 682), (683, 687, 690), (690, 687, 689), (677, 688, 676), (676, 688, 686), (688, 677, 691), (691, 677, 692), (695, 694, 693), (693, 694, 691), (689, 688, 694), (694, 688, 691), (691, 692, 693), (693, 692, 672), (671, 672, 678), (678, 672, 692), (677, 675, 692), (692, 675, 678), (683, 690, 666), (666, 690, 667), (695, 670, 690), (690, 670, 667), (695, 690, 694), (694, 690, 689), (693, 665, 695), (695, 665, 670), (672, 662, 693), (693, 662, 665), (673, 654, 656), (656, 654, 647), (653, 654, 679), (679, 654, 673), (289, 161, 593), (593, 161, 592), (597, 600, 596), (596, 600, 601), (614, 615, 607), (607, 615, 606), (613, 608, 615), (615, 608, 606), (597, 594, 612), (612, 594, 696), (596, 601, 607), (607, 601, 614), (202, 289, 627), (627, 289, 593), (627, 616, 611), (611, 616, 610), (199, 608, 161), (161, 608, 592), (698, 28, 697), (697, 28, 104), (267, 700, 125), (125, 700, 699), (125, 699, 124), (124, 699, 701), (703, 702, 249), (249, 702, 251), (31, 704, 267), (267, 704, 700), (697, 104, 705), (705, 104, 287), (28, 698, 31), (31, 698, 704), (706, 705, 250), (250, 705, 287), (701, 703, 124), (124, 703, 249), (702, 706, 251), (251, 706, 250), (708, 707, 706), (706, 707, 705), (709, 708, 702), (702, 708, 706), (710, 709, 703), (703, 709, 702), (711, 710, 701), (701, 710, 703), (705, 707, 697), (697, 707, 712), (697, 712, 698), (698, 712, 713), (714, 704, 713), (713, 704, 698), (712, 707, 715), (715, 707, 716), (720, 719, 717), (717, 719, 718), (719, 722, 718), (718, 722, 721), (719, 724, 722), (722, 724, 723), (726, 725, 724), (724, 725, 723), (727, 724, 720), (720, 724, 719), (729, 727, 728), (728, 727, 720), (717, 730, 720), (720, 730, 728), (723, 731, 722), (722, 731, 721), (708, 709, 731), (731, 709, 721), (721, 709, 732), (732, 709, 710), (718, 721, 733), (733, 721, 732), (717, 718, 734), (734, 718, 733), (723, 725, 731), (731, 725, 716), (708, 731, 707), (707, 731, 716), (730, 717, 735), (735, 717, 734), (736, 737, 733), (733, 737, 734), (737, 738, 734), (734, 738, 735), (739, 740, 736), (736, 740, 737), (736, 742, 739), (739, 742, 741), (738, 737, 743), (743, 737, 740), (733, 732, 736), (736, 732, 742), (711, 742, 710), (710, 742, 732), (735, 745, 730), (730, 745, 744), (730, 744, 728), (728, 744, 729), (716, 725, 746), (746, 725, 726), (747, 748, 726), (726, 748, 746), (746, 749, 716), (716, 749, 715), (748, 750, 746), (746, 750, 749), (748, 747, 751), (751, 747, 752), (729, 744, 752), (752, 744, 751), (726, 724, 747), (747, 724, 727), (747, 727, 752), (752, 727, 729), (699, 753, 701), (701, 753, 711), (704, 714, 700), (700, 714, 754), (753, 699, 754), (754, 699, 700), (754, 755, 753), (753, 755, 741), (755, 756, 741), (741, 756, 739), (757, 755, 714), (714, 755, 754), (742, 711, 741), (741, 711, 753), (758, 757, 713), (713, 757, 714), (713, 712, 758), (758, 712, 715), (758, 715, 759), (759, 715, 749), (759, 760, 758), (758, 760, 757), (761, 762, 759), (759, 762, 760), (760, 756, 757), (757, 756, 755), (756, 760, 763), (763, 760, 762), (750, 761, 749), (749, 761, 759), (761, 750, 764), (764, 750, 765), (766, 768, 764), (764, 768, 767), (762, 761, 767), (767, 761, 764), (764, 765, 766), (766, 765, 745), (744, 745, 751), (751, 745, 765), (750, 748, 765), (765, 748, 751), (756, 763, 739), (739, 763, 740), (768, 743, 763), (763, 743, 740), (768, 763, 767), (767, 763, 762), (766, 738, 768), (768, 738, 743), (745, 735, 766), (766, 735, 738), (208, 216, 207), (207, 216, 218), (208, 209, 216), (216, 209, 192), (510, 579, 198), (198, 579, 197), (75, 288, 74), (74, 288, 271), (183, 206, 290), (290, 206, 276), (83, 182, 202), (202, 182, 289), (197, 579, 141), (141, 579, 489), (141, 142, 197), (197, 142, 196), (72, 275, 71), (71, 275, 148), (103, 278, 102), (102, 278, 769), (769, 278, 595), (595, 278, 594), (604, 770, 595), (595, 770, 769), (770, 771, 769), (769, 771, 102), (771, 772, 102), (102, 772, 101), (101, 773, 100), (100, 773, 154), (772, 96, 101), (101, 96, 773), (96, 772, 99), (99, 772, 774), (772, 771, 774), (774, 771, 775), (771, 770, 775), (775, 770, 776), (199, 196, 605), (605, 196, 776), (73, 70, 777), (777, 70, 188), (154, 773, 97), (97, 773, 96), (290, 160, 183), (183, 160, 182), (142, 275, 196), (196, 275, 776), (604, 605, 770), (770, 605, 776), (201, 611, 696), (696, 611, 612), (594, 278, 696), (696, 278, 201), (72, 775, 275), (275, 775, 776), (775, 72, 774), (774, 72, 73), (73, 777, 774), (774, 777, 99), (777, 188, 99), (99, 188, 98), (188, 241, 98), (98, 241, 244), (130, 255, 32), (61, 0, 94), (94, 0, 27), (0, 1, 27), (27, 1, 26), (113, 114, 265), (265, 114, 264), (94, 68, 61), (61, 68, 63), (64, 60, 63), (63, 60, 61), (129, 12, 64), (64, 12, 60), (13, 11, 129), (129, 11, 12), (267, 10, 31), (31, 10, 30), (14, 30, 11), (11, 30, 10), (230, 29, 14), (14, 29, 30), (231, 105, 230), (230, 105, 29), (231, 236, 105), (105, 236, 286), (236, 89, 286), (286, 89, 253), (89, 43, 253), (253, 43, 252), (6, 248, 43), (43, 248, 252), (125, 126, 267), (267, 126, 266), (115, 2, 240), (240, 2, 9), (113, 1, 115), (115, 1, 2), (265, 26, 113), (113, 26, 1), (112, 25, 265), (265, 25, 26), (109, 285, 112), (112, 285, 25), (254, 242, 109), (109, 242, 285), (255, 241, 254), (254, 241, 242), (130, 244, 255), (255, 244, 241), (131, 243, 130), (130, 243, 244), (40, 36, 114), (114, 36, 264), (40, 41, 36), (36, 41, 39), (41, 90, 39), (39, 90, 91), (90, 232, 91), (91, 232, 235), (232, 193, 235), (235, 193, 190), (131, 284, 243), (243, 284, 257), (284, 54, 257), (257, 54, 256), (184, 153, 200), (200, 153, 256), (179, 200, 203), (203, 200, 55), (54, 55, 256), (256, 55, 200), (203, 55, 84), (84, 55, 51), (78, 121, 52), (52, 121, 85), (121, 214, 85), (85, 214, 211), (214, 215, 211), (211, 215, 210), (215, 279, 210), (210, 279, 191), (190, 191, 239), (239, 191, 279), (7, 123, 6), (6, 123, 248), (240, 126, 7), (7, 126, 123), (9, 266, 240), (240, 266, 126), (9, 8, 266), (266, 8, 10)])
_ca = me_color_left.color_attributes.new('Color', 'FLOAT_COLOR', 'POINT')
_ca.data.foreach_set('color', [0.5457, 0.6445, 0.2874, 1.0, 0.7529, 0.807, 0.06663, 1.0, 1.0, 1.0, 0.0, 1.0, 0.7529, 0.807, 0.06663, 1.0, 0.6445, 0.7231, 0.1529, 1.0, 0.3763, 0.5029, 0.7084, 1.0, 0.3763, 0.5029, 0.7084, 1.0, 0.6867, 0.7605, 0.1095, 1.0, 1.0, 1.0, 0.0, 1.0, 1.0, 1.0, 0.0, 1.0, 0.5972, 0.6867, 0.2051, 1.0, 0.3763, 0.5029, 0.7084, 1.0, 0.6445, 0.7231, 0.1529, 1.0, 0.3763, 0.5029, 0.7084, 1.0, 0.3763, 0.5029, 0.7084, 1.0, 0.3763, 0.5029, 0.7084, 1.0, 0.3763, 0.5029, 0.7084, 1.0, 0.3763, 0.5029, 0.7084, 1.0, 0.3763, 0.5029, 0.7084, 1.0, 0.3763, 0.5029, 0.7084, 1.0, 0.3763, 0.5029, 0.7084, 1.0, 0.3763, 0.5029, 0.7084, 1.0, 0.3763, 0.5029, 0.7084, 1.0, 0.3763, 0.5029, 0.7084, 1.0, 0.3763, 0.5029, 0.7084, 1.0, 0.3763, 0.5029, 0.7084, 1.0, 0.5457, 0.6445, 0.2874, 1.0, 0.3763, 0.5029, 0.7084, 1.0, 0.3763, 0.5029, 0.7084, 1.0, 0.3763, 0.5029, 0.7084, 1.0, 0.3763, 0.5029, 0.7084, 1.0, 0.3763, 0.5029, 0.7084, 1.0, 0.3763, 0.5029, 0.7084, 1.0, 0.3763, 0.5029, 0.7084, 1.0, 0.3763, 0.5029, 0.7084, 1.0, 0.3763, 0.5029, 0.7084, 1.0, 0.3763, 0.5029, 0.7084, 1.0, 0.3763, 0.5029, 0.7084, 1.0, 0.3763, 0.5029, 0.7084, 1.0, 0.3763, 0.5029, 0.7084, 1.0, 0.3763, 0.5029, 0.7084, 1.0, 0.3763, 0.5029, 0.7084, 1.0, 0.3763, 0.5029, 0.7084, 1.0, 0.3763, 0.5029, 0.7084, 1.0, 0.3763, 0.5029, 0.7084, 1.0, 0.3763, 0.5029, 0.7084, 1.0, 0.3763, 0.5029, 0.7084, 1.0, 0.3763, 0.5029, 0.7084, 1.0, 0.3763, 0.5029, 0.7084, 1.0, 0.3763, 0.5029, 0.7084, 1.0, 0.3763, 0.5029, 0.7084, 1.0, 0.3763, 0.5029, 0.7084, 1.0, 0.3763, 0.5029, 0.7084, 1.0, 0.3763, 0.5029, 0.7084, 1.0, 0.3763, 0.5029, 0.7084, 1.0, 0.3763, 0.5029, 0.7084, 1.0, 0.3763, 0.5029, 0.7084, 1.0, 0.3763, 0.5029, 0.7084, 1.0, 0.3763, 0.5029, 0.7084, 1.0, 0.3763, 0.5029, 0.7084, 1.0, 0.7529, 0.807, 0.06663, 1.0, 0.3763, 0.5029, 0.7084, 1.0, 1.0, 1.0, 0.0, 1.0, 0.6867, 0.7605, 0.1095, 1.0, 0.7529, 0.807, 0.06663, 1.0, 0.5841, 0.6724, 0.227, 1.0, 0.6445, 0.7231, 0.1529, 1.0, 0.3763, 0.5029, 0.7084, 1.0, 0.3763, 0.5029, 0.7084, 1.0, 0.7529, 0.807, 0.06663, 1.0, 0.3763, 0.5029, 0.7084, 1.0, 0.6445, 0.7231, 0.1529, 1.0, 0.7529, 0.807, 0.06663, 1.0, 0.6445, 0.7231, 0.1529, 1.0, 1.0, 1.0, 0.0, 1.0, 0.7084, 0.7758, 0.09531, 1.0, 0.7231, 0.7835, 0.08438, 1.0, 1.0, 1.0, 0.0, 1.0, 0.3763, 0.5029, 0.7084, 1.0, 0.3763, 0.5029, 0.7084, 1.0, 0.3763, 0.5029, 0.7084, 1.0, 0.3763, 0.5029, 0.7084, 1.0, 0.3763, 0.5029, 0.7084, 1.0, 0.3763, 0.5029, 0.7084, 1.0, 0.3763, 0.5029, 0.7084, 1.0, 0.3763, 0.5029, 0.7084, 1.0, 0.3763, 0.5029, 0.7084, 1.0, 0.3763, 0.5029, 0.7084, 1.0, 0.3763, 0.5029, 0.7084, 1.0, 0.3763, 0.5029, 0.7084, 1.0, 0.3763, 0.5029, 0.7084, 1.0, 0.3763, 0.5029, 0.7084, 1.0, 0.3763, 0.5029, 0.7084, 1.0, 1.0, 1.0, 0.0, 1.0, 0.3763, 0.5029, 0.7084, 1.0, 0.3763, 0.5029, 0.7084, 1.0, 1.0, 1.0, 0.0, 1.0, 0.6867, 0.7605, 0.1095, 1.0, 1.0, 1.0, 0.0, 1.0, 1.0, 1.0, 0.0, 1.0, 0.3763, 0.5029, 0.7084, 1.0, 0.6445, 0.7231, 0.1529, 1.0, 0.6445, 0.7231, 0.1529, 1.0, 0.3763, 0.5029, 0.7084, 1.0, 0.3763, 0.5029, 0.7084, 1.0, 0.3763, 0.5029, 0.7084, 1.0, 0.3763, 0.5029, 0.7084, 1.0, 0.3763, 0.5029, 0.7084, 1.0, 0.3763, 0.5029, 0.7084, 1.0, 0.3763, 0.5029, 0.7084, 1.0, 0.3763, 0.5029, 0.7084, 1.0, 0.3763, 0.5029, 0.7084, 1.0, 0.3763, 0.5029, 0.7084, 1.0, 1.0, 1.0, 0.0, 1.0, 0.5457, 0.6445, 0.2874, 1.0, 1.0, 1.0, 0.0, 1.0, 0.3763, 0.5029, 0.7084, 1.0, 0.3763, 0.5029, 0.7084, 1.0, 0.3763, 0.5029, 0.7084, 1.0, 0.3763, 0.5029, 0.7084, 1.0, 0.3763, 0.5029, 0.7084, 1.0, 0.3763, 0.5029, 0.7084, 1.0, 0.3763, 0.5029, 0.7084, 1.0, 0.6445, 0.7231, 0.1529, 1.0, 0.4397, 0.5583, 0.4969, 1.0, 0.6445, 0.7231, 0.1529, 1.0, 1.0, 1.0, 0.0, 1.0, 0.3763, 0.5029, 0.7084, 1.0, 0.3763, 0.5029, 0.7084, 1.0, 0.3763, 0.5029, 0.7084, 1.0, 0.5457, 0.6445, 0.2874, 1.0, 0.3763, 0.5029, 0.7084, 1.0, 1.0, 1.0, 0.0, 1.0, 0.3763, 0.5029, 0.7084, 1.0, 0.3763, 0.5029, 0.7084, 1.0, 0.3763, 0.5029, 0.7084, 1.0, 0.3763, 0.5029, 0.7084, 1.0, 0.3763, 0.5029, 0.7084, 1.0, 0.7529, 0.807, 0.06663, 1.0, 0.5457, 0.6445, 0.2874, 1.0, 0.3763, 0.5029, 0.7084, 1.0, 1.0, 1.0, 0.0, 1.0, 1.0, 1.0, 0.0, 1.0, 0.3763, 0.5029, 0.7084, 1.0, 0.3763, 0.5029, 0.7084, 1.0, 0.3763, 0.5029, 0.7084, 1.0, 0.6445, 0.7231, 0.1529, 1.0, 1.0, 1.0, 0.0, 1.0, 1.0, 1.0, 0.0, 1.0, 1.0, 1.0, 0.0, 1.0, 0.7529, 0.807, 0.06663, 1.0, 1.0, 1.0, 0.0, 1.0, 1.0, 1.0, 0.0, 1.0, 0.3763, 0.5029, 0.7084, 1.0, 0.3763, 0.5029, 0.7084, 1.0, 0.3763, 0.5029, 0.7084, 1.0, 0.3763, 0.5029, 0.7084, 1.0, 0.3763, 0.5029, 0.7084, 1.0, 0.3763, 0.5029, 0.7084, 1.0, 0.3763, 0.5029, 0.7084, 1.0, 0.3763, 0.5029, 0.7084, 1.0, 0.3763, 0.5029, 0.7084, 1.0, 0.3763, 0.5029, 0.7084, 1.0, 0.3763, 0.5029, 0.7084, 1.0, 0.3763, 0.5029, 0.7084, 1.0, 0.3763, 0.5029, 0.7084, 1.0, 0.3763, 0.5029, 0.7084, 1.0, 0.3763, 0.5029, 0.7084, 1.0, 1.0, 1.0, 0.0, 1.0, 0.6445, 0.7231, 0.1529, 1.0, 0.5972, 0.6867, 0.2051, 1.0, 1.0, 1.0, 0.0, 1.0, 0.3763, 0.5029, 0.7084, 1.0, 0.3763, 0.5029, 0.7084, 1.0, 0.3763, 0.5029, 0.7084, 1.0, 0.3763, 0.5029, 0.7084, 1.0, 0.3763, 0.5029, 0.7084, 1.0, 0.3763, 0.5029, 0.7084, 1.0, 0.3763, 0.5029, 0.7084, 1.0, 0.3763, 0.5029, 0.7084, 1.0, 0.3763, 0.5029, 0.7084, 1.0, 0.3763, 0.5029, 0.7084, 1.0, 0.3763, 0.5029, 0.7084, 1.0, 0.3763, 0.5029, 0.7084, 1.0, 0.3763, 0.5029, 0.7084, 1.0, 0.3763, 0.5029, 0.7084, 1.0, 0.3763, 0.5029, 0.7084, 1.0, 0.3763, 0.5029, 0.7084, 1.0, 0.5972, 0.6867, 0.2051, 1.0, 0.3763, 0.5029, 0.7084, 1.0, 0.3763, 0.5029, 0.7084, 1.0, 0.3763, 0.5029, 0.7084, 1.0, 0.3763, 0.5029, 0.7084, 1.0, 0.3763, 0.5029, 0.7084, 1.0, 0.5457, 0.6445, 0.2874, 1.0, 0.3763, 0.5029, 0.7084, 1.0, 1.0, 1.0, 0.0, 1.0, 0.7529, 0.807, 0.06663, 1.0, 0.3763, 0.5029, 0.7084, 1.0, 0.5647, 0.6654, 0.2462, 1.0, 0.3763, 0.5029, 0.7084, 1.0, 0.3763, 0.5029, 0.7084, 1.0, 0.3763, 0.5029, 0.7084, 1.0, 0.3763, 0.5029, 0.7084, 1.0, 0.3763, 0.5029, 0.7084, 1.0, 0.3763, 0.5029, 0.7084, 1.0, 0.3763, 0.5029, 0.7084, 1.0, 0.3763, 0.5029, 0.7084, 1.0, 0.3763, 0.5029, 0.7084, 1.0, 0.3763, 0.5029, 0.7084, 1.0, 0.3763, 0.5029, 0.7084, 1.0, 0.3763, 0.5029, 0.7084, 1.0, 0.3763, 0.5029, 0.7084, 1.0, 0.3763, 0.5029, 0.7084, 1.0, 0.3763, 0.5029, 0.7084, 1.0, 0.3763, 0.5029, 0.7084, 1.0, 0.3763, 0.5029, 0.7084, 1.0, 0.3763, 0.5029, 0.7084, 1.0, 0.3763, 0.5029, 0.7084, 1.0, 0.3763, 0.5029, 0.7084, 1.0, 0.3763, 0.5029, 0.7084, 1.0, 0.3763, 0.5029, 0.7084, 1.0, 0.3763, 0.5029, 0.7084, 1.0, 0.3763, 0.5029, 0.7084, 1.0, 0.3763, 0.5029, 0.7084, 1.0, 0.3763, 0.5029, 0.7084, 1.0, 0.3763, 0.5029, 0.7084, 1.0, 0.3763, 0.5029, 0.7084, 1.0, 0.6867, 0.7605, 0.1095, 1.0, 0.3763, 0.5029, 0.7084, 1.0, 0.3763, 0.5029, 0.7084, 1.0, 0.3763, 0.5029, 0.7084, 1.0, 0.3763, 0.5029, 0.7084, 1.0, 0.3763, 0.5029, 0.7084, 1.0, 0.3763, 0.5029, 0.7084, 1.0, 0.3763, 0.5029, 0.7084, 1.0, 0.3763, 0.5029, 0.7084, 1.0, 0.3763, 0.5029, 0.7084, 1.0, 0.3763, 0.5029, 0.7084, 1.0, 0.3763, 0.5029, 0.7084, 1.0, 1.0, 1.0, 0.0, 1.0, 0.6445, 0.7231, 0.1529, 1.0, 0.3763, 0.5029, 0.7084, 1.0, 0.5457, 0.6445, 0.2874, 1.0, 1.0, 1.0, 0.0, 1.0, 0.3763, 0.5029, 0.7084, 1.0, 0.3763, 0.5029, 0.7084, 1.0, 0.3763, 0.5029, 0.7084, 1.0, 0.3763, 0.5029, 0.7084, 1.0, 0.3763, 0.5029, 0.7084, 1.0, 0.3763, 0.5029, 0.7084, 1.0, 0.3763, 0.5029, 0.7084, 1.0, 0.3763, 0.5029, 0.7084, 1.0, 0.3763, 0.5029, 0.7084, 1.0, 0.3763, 0.5029, 0.7084, 1.0, 0.5841, 0.6724, 0.227, 1.0, 0.3763, 0.5029, 0.7084, 1.0, 0.3763, 0.5029, 0.7084, 1.0, 0.3763, 0.5029, 0.7084, 1.0, 0.3763, 0.5029, 0.7084, 1.0, 0.3763, 0.5029, 0.7084, 1.0, 0.3763, 0.5029, 0.7084, 1.0, 0.3763, 0.5029, 0.7084, 1.0, 0.3763, 0.5029, 0.7084, 1.0, 0.3763, 0.5029, 0.7084, 1.0, 0.5457, 0.6445, 0.2874, 1.0, 1.0, 1.0, 0.0, 1.0, 0.5972, 0.6867, 0.2051, 1.0, 1.0, 1.0, 0.0, 1.0, 0.3763, 0.5029, 0.7084, 1.0, 0.3763, 0.5029, 0.7084, 1.0, 1.0, 1.0, 0.0, 1.0, 0.3763, 0.5029, 0.7084, 1.0, 0.3763, 0.5029, 0.7084, 1.0, 0.3763, 0.5029, 0.7084, 1.0, 1.0, 1.0, 0.0, 1.0, 0.3763, 0.5029, 0.7084, 1.0, 0.3763, 0.5029, 0.7084, 1.0, 0.3763, 0.5029, 0.7084, 1.0, 0.3763, 0.5029, 0.7084, 1.0, 0.3763, 0.5029, 0.7084, 1.0, 0.3763, 0.5029, 0.7084, 1.0, 0.3763, 0.5029, 0.7084, 1.0, 0.3763, 0.5029, 0.7084, 1.0, 0.3763, 0.5029, 0.7084, 1.0, 0.3763, 0.5029, 0.7084, 1.0, 0.3763, 0.5029, 0.7084, 1.0, 0.3763, 0.5029, 0.7084, 1.0, 1.0, 1.0, 0.0, 1.0, 0.3763, 0.5029, 0.7084, 1.0, 0.3763, 0.5029, 0.7084, 1.0, 0.3763, 0.5029, 0.7084, 1.0, 0.3763, 0.5029, 0.7084, 1.0, 0.3763, 0.5029, 0.7084, 1.0, 0.3763, 0.5029, 0.7084, 1.0, 0.3763, 0.5029, 0.7084, 1.0, 0.3763, 0.5029, 0.7084, 1.0, 0.3763, 0.5029, 0.7084, 1.0, 0.3763, 0.5029, 0.7084, 1.0, 0.3763, 0.5029, 0.7084, 1.0, 0.3763, 0.5029, 0.7084, 1.0, 0.3763, 0.5029, 0.7084, 1.0, 0.3763, 0.5029, 0.7084, 1.0, 0.3763, 0.5029, 0.7084, 1.0, 0.3763, 0.5029, 0.7084, 1.0, 0.3763, 0.5029, 0.7084, 1.0, 0.3763, 0.5029, 0.7084, 1.0, 0.3763, 0.5029, 0.7084, 1.0, 0.3763, 0.5029, 0.7084, 1.0, 0.3763, 0.5029, 0.7084, 1.0, 0.3763, 0.5029, 0.7084, 1.0, 0.3763, 0.5029, 0.7084, 1.0, 0.3763, 0.5029, 0.7084, 1.0, 0.3763, 0.5029, 0.7084, 1.0, 0.3763, 0.5029, 0.7084, 1.0, 0.3763, 0.5029, 0.7084, 1.0, 0.3763, 0.5029, 0.7084, 1.0, 0.3763, 0.5029, 0.7084, 1.0, 0.3763, 0.5029, 0.7084, 1.0, 0.3763, 0.5029, 0.7084, 1.0, 0.3763, 0.5029, 0.7084, 1.0, 0.5457, 0.2051, 0.2874, 1.0, 0.5841, 0.162, 0.227, 1.0, 0.6445, 0.1119, 0.1529, 1.0, 0.6867, 0.08022, 0.1095, 1.0, 1.0, 0.0, 0.0, 1.0, 1.0, 0.0, 0.0, 1.0, 1.0, 0.0, 0.0, 1.0, 1.0, 0.0, 0.0, 1.0, 1.0, 0.0, 0.0, 1.0, 0.5972, 0.147, 0.2051, 1.0, 0.5841, 0.162, 0.227, 1.0, 1.0, 0.0, 0.0, 1.0, 0.5457, 0.2051, 0.2874, 1.0, 0.3763, 0.5029, 0.7084, 1.0, 0.3763, 0.5029, 0.7084, 1.0, 0.3763, 0.5029, 0.7084, 1.0, 0.3763, 0.5029, 0.7084, 1.0, 0.3763, 0.5029, 0.7084, 1.0, 0.3763, 0.5029, 0.7084, 1.0, 0.3763, 0.5029, 0.7084, 1.0, 0.3763, 0.5029, 0.7084, 1.0, 0.6445, 0.1119, 0.1529, 1.0, 1.0, 0.0, 0.0, 1.0, 0.5457, 0.2051, 0.2874, 1.0, 0.3763, 0.5029, 0.7084, 1.0, 0.3763, 0.5029, 0.7084, 1.0, 0.6445, 0.1119, 0.1529, 1.0, 0.3763, 0.5029, 0.7084, 1.0, 0.5841, 0.162, 0.227, 1.0, 1.0, 0.0, 0.0, 1.0, 0.5841, 0.162, 0.227, 1.0, 0.5457, 0.2051, 0.2874, 1.0, 1.0, 0.0, 0.0, 1.0, 0.7529, 0.04817, 0.06663, 1.0, 1.0, 0.0, 0.0, 1.0, 0.3763, 0.5029, 0.7084, 1.0, 0.3763, 0.5029, 0.7084, 1.0, 0.3763, 0.5029, 0.7084, 1.0, 0.3763, 0.5029, 0.7084, 1.0, 0.3763, 0.5029, 0.7084, 1.0, 0.3763, 0.5029, 0.7084, 1.0, 0.3763, 0.5029, 0.7084, 1.0, 0.3763, 0.5029, 0.7084, 1.0, 0.3763, 0.5029, 0.7084, 1.0, 0.3763, 0.5029, 0.7084, 1.0, 0.3763, 0.5029, 0.7084, 1.0, 0.3763, 0.5029, 0.7084, 1.0, 0.3763, 0.5029, 0.7084, 1.0, 0.3763, 0.5029, 0.7084, 1.0, 0.5972, 0.6867, 0.2051, 1.0, 0.3763, 0.5029, 0.7084, 1.0, 0.3763, 0.5029, 0.7084, 1.0, 0.3763, 0.5029, 0.7084, 1.0, 0.3763, 0.5029, 0.7084, 1.0, 0.3763, 0.5029, 0.7084, 1.0, 0.3763, 0.5029, 0.7084, 1.0, 0.3763, 0.5029, 0.7084, 1.0, 0.5457, 0.6445, 0.2874, 1.0, 1.0, 1.0, 0.0, 1.0, 0.3763, 0.5029, 0.7084, 1.0, 0.3763, 0.5029, 0.7084, 1.0, 0.3763, 0.5029, 0.7084, 1.0, 0.3763, 0.5029, 0.7084, 1.0, 0.3763, 0.5029, 0.7084, 1.0, 0.3763, 0.5029, 0.7084, 1.0, 0.5457, 0.6445, 0.2874, 1.0, 0.3763, 0.5029, 0.7084, 1.0, 0.3763, 0.5029, 0.7084, 1.0, 0.3763, 0.5029, 0.7084, 1.0, 0.3763, 0.5029, 0.7084, 1.0, 0.3763, 0.5029, 0.7084, 1.0, 0.3763, 0.5029, 0.7084, 1.0, 0.3763, 0.5029, 0.7084, 1.0, 0.3763, 0.5029, 0.7084, 1.0, 0.3763, 0.5029, 0.7084, 1.0, 0.3763, 0.5029, 0.7084, 1.0, 0.3763, 0.5029, 0.7084, 1.0, 0.3763, 0.5029, 0.7084, 1.0, 0.3763, 0.5029, 0.7084, 1.0, 0.3763, 0.5029, 0.7084, 1.0, 0.3763, 0.5029, 0.7084, 1.0, 0.3763, 0.5029, 0.7084, 1.0, 0.3763, 0.5029, 0.7084, 1.0, 0.3763, 0.5029, 0.7084, 1.0, 0.3763, 0.5029, 0.7084, 1.0, 0.3763, 0.5029, 0.7084, 1.0, 0.3763, 0.5029, 0.7084, 1.0, 0.3763, 0.5029, 0.7084, 1.0, 0.3763, 0.5029, 0.7084, 1.0, 0.3763, 0.5029, 0.7084, 1.0, 0.3763, 0.5029, 0.7084, 1.0, 0.3763, 0.5029, 0.7084, 1.0, 0.3763, 0.5029, 0.7084, 1.0, 0.3763, 0.5029, 0.7084, 1.0, 0.3763, 0.5029, 0.7084, 1.0, 0.3763, 0.5029, 0.7084, 1.0, 0.3763, 0.5029, 0.7084, 1.0, 0.3763, 0.5029, 0.7084, 1.0, 0.3763, 0.5029, 0.7084, 1.0, 0.3763, 0.5029, 0.7084, 1.0, 0.3763, 0.5029, 0.7084, 1.0, 0.3763, 0.5029, 0.7084, 1.0, 0.3763, 0.5029, 0.7084, 1.0, 0.3763, 0.5029, 0.7084, 1.0, 0.3763, 0.5029, 0.7084, 1.0, 0.3763, 0.5029, 0.7084, 1.0, 0.3763, 0.5029, 0.7084, 1.0, 0.3763, 0.5029, 0.7084, 1.0, 0.3763, 0.5029, 0.7084, 1.0, 0.3763, 0.5029, 0.7084, 1.0, 0.3763, 0.5029, 0.7084, 1.0, 0.3763, 0.5029, 0.7084, 1.0, 0.3763, 0.5029, 0.7084, 1.0, 0.3763, 0.5029, 0.7084, 1.0, 0.6445, 0.1119, 0.1529, 1.0, 0.6867, 0.08022, 0.1095, 1.0, 0.5841, 0.162, 0.227, 1.0, 1.0, 0.0, 0.0, 1.0, 1.0, 0.0, 0.0, 1.0, 0.6445, 0.1119, 0.1529, 1.0, 0.4397, 0.3564, 0.4969, 1.0, 1.0, 0.0, 0.0, 1.0, 0.3763, 0.5029, 0.7084, 1.0, 0.3763, 0.5029, 0.7084, 1.0, 0.3763, 0.5029, 0.7084, 1.0, 0.3763, 0.5029, 0.7084, 1.0, 0.3763, 0.5029, 0.7084, 1.0, 0.3763, 0.5029, 0.7084, 1.0, 0.3763, 0.5029, 0.7084, 1.0, 0.3763, 0.5029, 0.7084, 1.0, 0.3763, 0.5029, 0.7084, 1.0, 0.3763, 0.5029, 0.7084, 1.0, 0.3763, 0.5029, 0.7084, 1.0, 0.6445, 0.1119, 0.1529, 1.0, 1.0, 0.0, 0.0, 1.0, 0.5457, 0.2051, 0.2874, 1.0, 0.3763, 0.5029, 0.7084, 1.0, 0.3763, 0.5029, 0.7084, 1.0, 0.6445, 0.1119, 0.1529, 1.0, 0.3763, 0.5029, 0.7084, 1.0, 0.5841, 0.162, 0.227, 1.0, 1.0, 0.0, 0.0, 1.0, 0.3763, 0.5029, 0.7084, 1.0, 0.3763, 0.5029, 0.7084, 1.0, 0.3763, 0.5029, 0.7084, 1.0, 0.5457, 0.2051, 0.2874, 1.0, 0.7084, 0.07036, 0.09531, 1.0, 0.3763, 0.5029, 0.7084, 1.0, 0.3763, 0.5029, 0.7084, 1.0, 0.3763, 0.5029, 0.7084, 1.0, 0.3763, 0.5029, 0.7084, 1.0, 0.3763, 0.5029, 0.7084, 1.0, 0.3763, 0.5029, 0.7084, 1.0, 0.3763, 0.5029, 0.7084, 1.0, 0.3763, 0.5029, 0.7084, 1.0, 0.3763, 0.5029, 0.7084, 1.0, 0.3763, 0.5029, 0.7084, 1.0, 0.3763, 0.5029, 0.7084, 1.0, 0.3763, 0.5029, 0.7084, 1.0, 0.3763, 0.5029, 0.7084, 1.0, 0.3763, 0.5029, 0.7084, 1.0, 0.3763, 0.5029, 0.7084, 1.0, 0.3763, 0.5029, 0.7084, 1.0, 0.3763, 0.5029, 0.7084, 1.0, 0.6445, 0.7231, 0.1529, 1.0, 0.3763, 0.5029, 0.7084, 1.0, 0.3763, 0.5029, 0.7084, 1.0, 0.5457, 0.6445, 0.2874, 1.0, 1.0, 1.0, 0.0, 1.0, 0.3763, 0.5029, 0.7084, 1.0, 0.3763, 0.5029, 0.7084, 1.0, 0.3763, 0.5029, 0.7084, 1.0, 0.3763, 0.5029, 0.7084, 1.0, 0.3763, 0.5029, 0.7084, 1.0, 0.3763, 0.5029, 0.7084, 1.0, 0.5457, 0.6445, 0.2874, 1.0, 0.3763, 0.5029, 0.7084, 1.0, 0.3763, 0.5029, 0.7084, 1.0, 0.3763, 0.5029, 0.7084, 1.0, 0.3763, 0.5029, 0.7084, 1.0, 0.3763, 0.5029, 0.7084, 1.0, 0.3763, 0.5029, 0.7084, 1.0, 0.3763, 0.5029, 0.7084, 1.0, 0.3763, 0.5029, 0.7084, 1.0, 0.3763, 0.5029, 0.7084, 1.0, 0.3763, 0.5029, 0.7084, 1.0, 0.3763, 0.5029, 0.7084, 1.0, 0.3763, 0.5029, 0.7084, 1.0, 0.3763, 0.5029, 0.7084, 1.0, 0.4564, 0.5711, 0.4678, 1.0, 0.3763, 0.5029, 0.7084, 1.0, 0.3763, 0.5029, 0.7084, 1.0, 0.3763, 0.5029, 0.7084, 1.0, 0.3763, 0.5029, 0.7084, 1.0, 0.3763, 0.5029, 0.7084, 1.0, 0.3763, 0.5029, 0.7084, 1.0, 0.3763, 0.5029, 0.7084, 1.0, 0.3763, 0.5029, 0.7084, 1.0, 0.3763, 0.5029, 0.7084, 1.0, 0.3763, 0.5029, 0.7084, 1.0, 0.3763, 0.5029, 0.7084, 1.0, 0.3763, 0.5029, 0.7084, 1.0, 0.3763, 0.5029, 0.7084, 1.0, 0.3763, 0.5029, 0.7084, 1.0, 0.3763, 0.5029, 0.7084, 1.0, 0.3763, 0.5029, 0.7084, 1.0, 0.3763, 0.5029, 0.7084, 1.0, 0.3763, 0.5029, 0.7084, 1.0, 0.3763, 0.5029, 0.7084, 1.0, 0.3763, 0.5029, 0.7084, 1.0, 0.3763, 0.5029, 0.7084, 1.0, 0.3763, 0.5029, 0.7084, 1.0, 0.3763, 0.5029, 0.7084, 1.0, 0.3763, 0.5029, 0.7084, 1.0, 0.3763, 0.5029, 0.7084, 1.0, 0.3763, 0.5029, 0.7084, 1.0, 0.3763, 0.5029, 0.7084, 1.0, 0.3763, 0.5029, 0.7084, 1.0, 0.3763, 0.5029, 0.7084, 1.0, 0.3763, 0.5029, 0.7084, 1.0, 0.3763, 0.5029, 0.7084, 1.0, 0.3763, 0.5029, 0.7084, 1.0, 0.3763, 0.5029, 0.7084, 1.0, 0.3763, 0.5029, 0.7084, 1.0, 0.5457, 0.2051, 0.2874, 1.0, 0.6445, 0.1119, 0.1529, 1.0, 0.6445, 0.1119, 0.1529, 1.0, 0.7084, 0.07036, 0.09531, 1.0, 1.0, 0.0, 0.0, 1.0, 1.0, 0.0, 0.0, 1.0, 0.5457, 0.2051, 0.2874, 1.0, 0.5457, 0.2051, 0.2874, 1.0, 1.0, 0.0, 0.0, 1.0, 0.3763, 0.5029, 0.7084, 1.0, 0.5457, 0.2051, 0.2874, 1.0, 0.3763, 0.5029, 0.7084, 1.0, 0.3763, 0.5029, 0.7084, 1.0, 0.3763, 0.5029, 0.7084, 1.0, 0.3763, 0.5029, 0.7084, 1.0, 0.5457, 0.2051, 0.2874, 1.0, 0.3763, 0.5029, 0.7084, 1.0, 0.3763, 0.5029, 0.7084, 1.0, 0.3763, 0.5029, 0.7084, 1.0, 0.3763, 0.5029, 0.7084, 1.0, 0.6445, 0.1119, 0.1529, 1.0, 1.0, 0.0, 0.0, 1.0, 0.6445, 0.1119, 0.1529, 1.0, 0.5457, 0.2051, 0.2874, 1.0, 0.7084, 0.07036, 0.09531, 1.0, 1.0, 0.0, 0.0, 1.0, 0.7529, 0.04817, 0.06663, 1.0, 1.0, 0.0, 0.0, 1.0, 1.0, 0.0, 0.0, 1.0, 1.0, 0.0, 0.0, 1.0, 0.6445, 0.1119, 0.1529, 1.0, 1.0, 0.0, 0.0, 1.0, 1.0, 0.0, 0.0, 1.0, 1.0, 0.0, 0.0, 1.0, 0.7529, 0.807, 0.06663, 1.0, 0.3763, 0.5029, 0.7084, 1.0, 0.3763, 0.5029, 0.7084, 1.0, 0.3763, 0.5029, 0.7084, 1.0, 0.3763, 0.5029, 0.7084, 1.0, 0.3763, 0.5029, 0.7084, 1.0, 0.3763, 0.5029, 0.7084, 1.0, 0.3763, 0.5029, 0.7084, 1.0, 0.3763, 0.5029, 0.7084, 1.0, 0.3763, 0.5029, 0.7084, 1.0, 0.3763, 0.5029, 0.7084, 1.0, 0.3763, 0.5029, 0.7084, 1.0, 0.3763, 0.5029, 0.7084, 1.0, 0.3763, 0.5029, 0.7084, 1.0, 0.3763, 0.5029, 0.7084, 1.0, 0.3763, 0.5029, 0.7084, 1.0, 0.5972, 0.6867, 0.2051, 1.0, 0.6445, 0.7231, 0.1529, 1.0, 0.3763, 0.5029, 0.7084, 1.0, 0.3763, 0.5029, 0.7084, 1.0, 0.3763, 0.5029, 0.7084, 1.0, 0.3763, 0.5029, 0.7084, 1.0, 0.5457, 0.6445, 0.2874, 1.0, 0.3763, 0.5029, 0.7084, 1.0, 0.3763, 0.5029, 0.7084, 1.0, 1.0, 1.0, 0.0, 1.0, 1.0, 1.0, 0.0, 1.0, 0.7084, 0.7758, 0.09531, 1.0, 1.0, 1.0, 0.0, 1.0, 0.3763, 0.5029, 0.7084, 1.0, 0.3763, 0.5029, 0.7084, 1.0, 0.3763, 0.5029, 0.7084, 1.0, 0.3763, 0.5029, 0.7084, 1.0, 0.3763, 0.5029, 0.7084, 1.0, 0.3763, 0.5029, 0.7084, 1.0, 0.5841, 0.6724, 0.227, 1.0, 0.5149, 0.624, 0.3325, 1.0, 0.3763, 0.5029, 0.7084, 1.0, 0.3763, 0.5029, 0.7084, 1.0, 0.3763, 0.5029, 0.7084, 1.0, 0.3763, 0.5029, 0.7084, 1.0, 0.3763, 0.5029, 0.7084, 1.0, 0.3763, 0.5029, 0.7084, 1.0, 0.3763, 0.5029, 0.7084, 1.0, 0.3763, 0.5029, 0.7084, 1.0, 0.3763, 0.5029, 0.7084, 1.0, 0.3763, 0.5029, 0.7084, 1.0, 0.3763, 0.5029, 0.7084, 1.0, 0.3763, 0.5029, 0.7084, 1.0, 0.3763, 0.5029, 0.7084, 1.0, 0.3763, 0.5029, 0.7084, 1.0, 0.3763, 0.5029, 0.7084, 1.0, 0.3763, 0.5029, 0.7084, 1.0, 0.3763, 0.5029, 0.7084, 1.0, 0.3763, 0.5029, 0.7084, 1.0, 0.3763, 0.5029, 0.7084, 1.0, 0.3763, 0.5029, 0.7084, 1.0, 0.3763, 0.5029, 0.7084, 1.0, 0.3763, 0.5029, 0.7084, 1.0, 0.3763, 0.5029, 0.7084, 1.0, 0.3763, 0.5029, 0.7084, 1.0, 0.3763, 0.5029, 0.7084, 1.0, 0.3763, 0.5029, 0.7084, 1.0, 0.3763, 0.5029, 0.7084, 1.0, 0.3763, 0.5029, 0.7084, 1.0, 0.3763, 0.5029, 0.7084, 1.0, 0.3763, 0.5029, 0.7084, 1.0, 0.3763, 0.5029, 0.7084, 1.0, 0.3763, 0.5029, 0.7084, 1.0, 0.3763, 0.5029, 0.7084, 1.0, 0.3763, 0.5029, 0.7084, 1.0, 0.3763, 0.5029, 0.7084, 1.0, 0.3763, 0.5029, 0.7084, 1.0, 0.3763, 0.5029, 0.7084, 1.0, 0.3763, 0.5029, 0.7084, 1.0, 0.3763, 0.5029, 0.7084, 1.0, 0.3763, 0.5029, 0.7084, 1.0, 0.3763, 0.5029, 0.7084, 1.0, 0.3763, 0.5029, 0.7084, 1.0, 0.3763, 0.5029, 0.7084, 1.0, 0.3763, 0.5029, 0.7084, 1.0, 0.3763, 0.5029, 0.7084, 1.0, 0.3763, 0.5029, 0.7084, 1.0, 0.3763, 0.5029, 0.7084, 1.0, 0.6445, 0.1119, 0.1529, 1.0, 0.6445, 0.1119, 0.1529, 1.0, 0.6445, 0.1119, 0.1529, 1.0, 1.0, 0.0, 0.0, 1.0, 1.0, 0.0, 0.0, 1.0, 0.6445, 0.1119, 0.1529, 1.0, 0.5457, 0.2051, 0.2874, 1.0, 1.0, 0.0, 0.0, 1.0, 0.3763, 0.5029, 0.7084, 1.0, 0.3763, 0.5029, 0.7084, 1.0, 0.3763, 0.5029, 0.7084, 1.0, 0.3763, 0.5029, 0.7084, 1.0, 0.3763, 0.5029, 0.7084, 1.0, 0.3763, 0.5029, 0.7084, 1.0, 0.3763, 0.5029, 0.7084, 1.0, 0.3763, 0.5029, 0.7084, 1.0, 0.3763, 0.5029, 0.7084, 1.0, 0.3763, 0.5029, 0.7084, 1.0, 0.3763, 0.5029, 0.7084, 1.0, 0.5457, 0.2051, 0.2874, 1.0, 1.0, 0.0, 0.0, 1.0, 0.6445, 0.1119, 0.1529, 1.0, 0.5457, 0.2051, 0.2874, 1.0, 0.6445, 0.1119, 0.1529, 1.0, 1.0, 0.0, 0.0, 1.0, 0.6445, 0.1119, 0.1529, 1.0, 1.0, 0.0, 0.0, 1.0, 1.0, 0.0, 0.0, 1.0, 0.5841, 0.162, 0.227, 1.0, 0.3763, 0.5029, 0.7084, 1.0, 0.5972, 0.147, 0.2051, 1.0, 1.0, 0.0, 0.0, 1.0, 1.0, 0.0, 0.0, 1.0, 0.3763, 0.5029, 0.7084, 1.0, 0.3763, 0.5029, 0.7084, 1.0, 0.3763, 0.5029, 0.7084, 1.0, 0.3763, 0.5029, 0.7084, 1.0, 0.3763, 0.5029, 0.7084, 1.0, 0.3763, 0.5029, 0.7084, 1.0, 0.3763, 0.5029, 0.7084, 1.0, 0.3763, 0.5029, 0.7084, 1.0, 0.3763, 0.5029, 0.7084, 1.0, 0.3763, 0.5029, 0.7084, 1.0, 0.3763, 0.5029, 0.7084, 1.0, 0.3763, 0.5029, 0.7084, 1.0, 0.3763, 0.5029, 0.7084, 1.0, 0.3763, 0.5029, 0.7084, 1.0, 0.3763, 0.5029, 0.7084, 1.0, 0.3763, 0.5029, 0.7084, 1.0, 0.3763, 0.5029, 0.7084, 1.0, 0.3763, 0.5029, 0.7084, 1.0, 0.3763, 0.5029, 0.7084, 1.0, 0.3763, 0.5029, 0.7084, 1.0, 0.3763, 0.5029, 0.7084, 1.0, 0.3763, 0.5029, 0.7084, 1.0, 0.3763, 0.5029, 0.7084, 1.0, 0.3763, 0.5029, 0.7084, 1.0, 0.3763, 0.5029, 0.7084, 1.0, 0.3763, 0.5029, 0.7084, 1.0, 0.3763, 0.5029, 0.7084, 1.0, 0.3763, 0.5029, 0.7084, 1.0, 0.3763, 0.5029, 0.7084, 1.0, 0.3763, 0.5029, 0.7084, 1.0, 0.3763, 0.5029, 0.7084, 1.0, 0.3763, 0.5029, 0.7084, 1.0, 0.3763, 0.5029, 0.7084, 1.0, 0.3763, 0.5029, 0.7084, 1.0, 0.3763, 0.5029, 0.7084, 1.0, 0.3763, 0.5029, 0.7084, 1.0, 0.3763, 0.5029, 0.7084, 1.0, 0.3763, 0.5029, 0.7084, 1.0, 0.5457, 0.2051, 0.2874, 1.0, 0.6445, 0.1119, 0.1529, 1.0, 0.6445, 0.1119, 0.1529, 1.0, 0.7529, 0.04817, 0.06663, 1.0, 1.0, 0.0, 0.0, 1.0, 1.0, 0.0, 0.0, 1.0, 1.0, 0.0, 0.0, 1.0, 0.6445, 0.1119, 0.1529, 1.0, 0.5457, 0.2051, 0.2874, 1.0, 1.0, 0.0, 0.0, 1.0, 0.3763, 0.5029, 0.7084, 1.0, 0.5457, 0.2051, 0.2874, 1.0, 0.3763, 0.5029, 0.7084, 1.0, 0.3763, 0.5029, 0.7084, 1.0, 0.3763, 0.5029, 0.7084, 1.0, 0.4564, 0.3325, 0.4678, 1.0, 0.3763, 0.5029, 0.7084, 1.0, 0.3763, 0.5029, 0.7084, 1.0, 0.3763, 0.5029, 0.7084, 1.0, 0.3763, 0.5029, 0.7084, 1.0, 0.3763, 0.5029, 0.7084, 1.0, 0.5457, 0.2051, 0.2874, 1.0, 1.0, 0.0, 0.0, 1.0, 0.6445, 0.1119, 0.1529, 1.0, 0.5457, 0.2051, 0.2874, 1.0, 0.7529, 0.04817, 0.06663, 1.0, 1.0, 0.0, 0.0, 1.0, 0.7529, 0.04817, 0.06663, 1.0, 1.0, 0.0, 0.0, 1.0, 1.0, 0.0, 0.0, 1.0, 0.7529, 0.04817, 0.06663, 1.0, 0.5457, 0.2051, 0.2874, 1.0, 1.0, 0.0, 0.0, 1.0, 1.0, 0.0, 0.0, 1.0, 1.0, 0.0, 0.0, 1.0, 0.7084, 0.7758, 0.09531, 1.0, 1.0, 1.0, 0.0, 1.0, 1.0, 1.0, 0.0, 1.0, 1.0, 1.0, 0.0, 1.0, 0.5841, 0.6724, 0.227, 1.0, 1.0, 1.0, 0.0, 1.0, 1.0, 1.0, 0.0, 1.0, 1.0, 1.0, 0.0, 1.0, 0.7084, 0.7758, 0.09531, 1.0])
me_color_left.materials.append(mat_material_001)
me_color_left.update()

# ---- objects
ob_camera = bpy.data.objects.new('Camera', cam_camera)
ob_color_left = bpy.data.objects.new('color-left', me_color_left)

# ---- transforms, parenting, visibility, modifiers, constraints
ob_camera.location = (7.359, -6.926, 4.958)
ob_camera.rotation_euler = (1.109, 0.0, 0.8149)
ob_camera.lock_rotations_4d = False
ob_camera.empty_display_type = 'ARROWS'
ob_camera.color = (0.0, 0.0, 0.0, 0.0)
ob_camera.display_type = 'WIRE'
ob_camera.lineart.crease_threshold = 0.0
ob_color_left.location = (0.0, 0.0, 0.0)
ob_color_left.rotation_euler = (1.571, -1.476, 3.142)
_vg = ob_color_left.vertex_groups.new(name='index')
_vg = ob_color_left.vertex_groups.new(name='middle')
_vg = ob_color_left.vertex_groups.new(name='ring')
_vg = ob_color_left.vertex_groups.new(name='pinky')
_vg = ob_color_left.vertex_groups.new(name='thumb')
_vg = ob_color_left.vertex_groups.new(name='index-low')
_vg = ob_color_left.vertex_groups.new(name='middle-low')
_vg = ob_color_left.vertex_groups.new(name='ring-low')
_vg = ob_color_left.vertex_groups.new(name='pinky-low')
_vg = ob_color_left.vertex_groups.new(name='thumb-low')
_vg = ob_color_left.vertex_groups.new(name='palm-thumb')
_vg = ob_color_left.vertex_groups.new(name='palm-fingers')
_vg = ob_color_left.vertex_groups.new(name='palm-edge')

# ---- collection membership
col_collection.objects.link(ob_camera)
col_collection.objects.link(ob_color_left)

# ---- scene / render settings (as saved in the file)
scene.camera = ob_camera
scene.frame_start = 1; scene.frame_end = 250; scene.frame_set(1)
scene.render.engine = 'BLENDER_EEVEE_NEXT'
bpy.context.view_layer.update()

# ---- added for rendering (the .blend has no usable light): sun
light_auto_sun = bpy.data.lights.new('AutoSun', 'SUN')
light_auto_sun.energy = 3.0
light_auto_sun.angle = 0.0523599
ob_auto_sun = bpy.data.objects.new('AutoSun', light_auto_sun)
scene.collection.objects.link(ob_auto_sun)
ob_auto_sun.rotation_euler = (0.872665, 0.174533, 0.523599)
bpy.context.view_layer.update()
